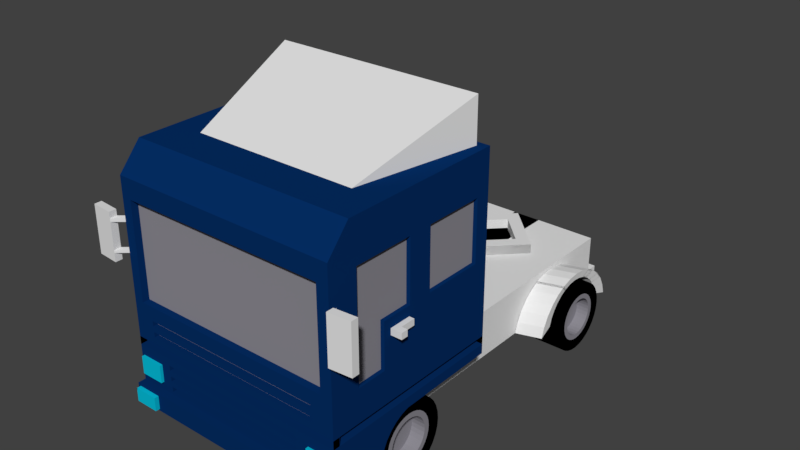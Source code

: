 # Source: lkw.v003.blend  (saved by Blender 2.79.0; exported with 4.5.12 LTS)
import bpy
from mathutils import Matrix  # noqa: F401  (used for matrix-valued properties, if any)

bpy.ops.wm.read_factory_settings(use_empty=True)
scene = bpy.context.scene
scene.name = 'Scene'

# ---- collections
col_collection_1 = bpy.data.collections.new('Collection 1'); scene.collection.children.link(col_collection_1)

# ---- materials (node trees are filled in below, after node groups)
mat_blau = bpy.data.materials.new('blau')
mat_blau.alpha_threshold = 0.0
mat_blau.use_transparent_shadow = False
mat_blau.diffuse_color = (0.001509, 0.02739, 0.1282, 1.0)
mat_blau.roughness = 0.5
mat_licht = bpy.data.materials.new('Licht')
mat_licht.alpha_threshold = 0.0
mat_licht.use_transparent_shadow = False
mat_licht.diffuse_color = (0.00204, 0.5178, 0.7037, 1.0)
mat_licht.roughness = 0.5
mat_light_grey = bpy.data.materials.new('light-grey')
mat_light_grey.alpha_threshold = 0.0
mat_light_grey.use_transparent_shadow = False
mat_light_grey.diffuse_color = (0.2702, 0.2613, 0.2957, 1.0)
mat_light_grey.roughness = 0.5
mat_material = bpy.data.materials.new('Material')
mat_material.alpha_threshold = 0.0
mat_material.use_transparent_shadow = False
mat_material.diffuse_color = (0.0, 0.0, 0.0, 1.0)
mat_material.roughness = 0.5

# ---- material node trees

# ---- world
world_world = bpy.data.worlds.new('World'); scene.world = world_world
world_world.color = (0.05088, 0.05088, 0.05088)
world_world.use_sun_shadow = False
world_world.sun_shadow_jitter_overblur = 0.0
world_world.cycles.sampling_method = 'MANUAL'

# ---- meshes
me_cube_009 = bpy.data.meshes.new('Cube.009')
me_cube_009.from_pydata([(-1.0, -1.0, 1.233), (-1.0, 1.0, -1.0), (1.001, -1.0, 1.233), (1.001, 1.0, -1.0), (-1.0, -0.7631, -1.0), (-1.0, -1.0, -0.7631), (1.001, -1.0, -0.7631), (1.001, -0.7631, -1.0), (-0.9138, -1.0, 0.3078), (0.8976, -1.0, 0.3078), (0.8976, -1.0, -0.5837), (-0.9138, -1.0, -0.5837), (-0.9138, -0.9254, 0.3078), (0.8976, -0.9254, 0.3078), (0.8976, -0.9254, -0.5837), (-0.9138, -0.9254, -0.5837), (-0.9138, -0.9254, 0.3078), (0.8976, -0.9254, 0.3078), (0.8976, -0.9254, -0.5837), (-0.9138, -0.9254, -0.5837), (-0.6677, -1.0, 1.041), (0.6478, -1.0, 1.041), (0.6478, -1.0, 0.9933), (-0.6677, -1.0, 0.9933), (-0.6735, -1.0, 0.9431), (0.642, -1.0, 0.9431), (0.642, -1.0, 0.8949), (-0.6735, -1.0, 0.8949), (-0.6764, -1.0, 0.8417), (0.6391, -1.0, 0.8417), (0.6391, -1.0, 0.7935), (-0.6764, -1.0, 0.7935), (-0.6677, -0.8908, 1.041), (0.6478, -0.8908, 1.041), (0.6478, -0.8908, 0.9933), (-0.6677, -0.8908, 0.9933), (-0.6735, -0.8908, 0.9431), (0.642, -0.8908, 0.9431), (0.642, -0.8908, 0.8949), (-0.6735, -0.8908, 0.8949), (-0.6764, -0.8908, 0.8417), (0.6391, -0.8908, 0.8417), (0.6391, -0.8908, 0.7935), (-0.6764, -0.8908, 0.7935), (0.7475, -1.0, 0.5898), (0.7732, -1.0, 0.5415), (0.8014, -1.0, 0.4886), (-0.818, -1.0, 0.5898), (-0.818, -1.0, 0.5415), (-0.8209, -1.0, 0.4884), (0.8009, -1.0, 0.4401), (-0.8209, -1.0, 0.4401), (0.8038, -1.0, 0.5898), (0.8038, -1.0, 0.5415), (0.7475, -0.9497, 0.5898), (0.7732, -0.9497, 0.5415), (-0.818, -0.9497, 0.5898), (-0.818, -0.9497, 0.5415), (-0.8209, -0.9497, 0.4884), (0.8014, -0.9497, 0.4886), (0.8009, -0.9497, 0.4401), (-0.8209, -0.9497, 0.4401), (0.8038, -0.9497, 0.5898), (0.8038, -0.9497, 0.5415), (0.7475, -0.9497, 0.5898), (0.7732, -0.9497, 0.5415), (-0.818, -0.9497, 0.5898), (-0.818, -0.9497, 0.5415), (-0.8209, -0.9497, 0.4884), (0.8014, -0.9497, 0.4886), (0.8009, -0.9497, 0.4401), (-0.8209, -0.9497, 0.4401), (0.8038, -0.9497, 0.5898), (0.8038, -0.9497, 0.5415), (1.001, -1.0, 1.075), (-1.0, -1.0, 1.075), (1.001, -1.0, 1.067), (-1.0, -1.0, 1.067), (0.6943, -1.0, 1.067), (-0.9625, -1.0, 1.067), (-0.8776, -1.0, 1.067), (0.9826, -1.0, 1.067), (-0.8394, -1.0, 1.067), (0.8246, -1.0, 1.067), (-0.7695, -1.0, 1.067), (1.001, -1.083, 1.233), (-1.0, -1.083, 1.233), (-1.0, -1.083, 1.075), (1.001, -1.083, 1.075), (0.9835, -1.083, 1.075), (0.7094, -1.083, 1.075), (-0.7808, -1.083, 1.075), (0.8332, -1.083, 1.075), (-0.8473, -1.083, 1.075), (-0.8836, -1.083, 1.075), (-0.9643, -1.083, 1.075), (-0.8394, -1.083, 1.067), (-0.9625, -1.083, 1.067), (1.001, -1.083, 1.067), (0.8246, -1.083, 1.067), (-0.8776, -1.083, 1.067), (-1.0, -1.083, 1.067), (-0.7695, -1.083, 1.067), (0.9826, -1.083, 1.067), (0.6943, -1.083, 1.067), (0.7624, -1.083, 1.104), (0.9678, -1.083, 1.215), (-0.8599, -1.083, 1.088), (-0.9737, -1.083, 1.206), (0.847, -1.083, 1.088), (0.9725, -1.083, 1.206), (-0.9672, -1.083, 1.088), (-0.9737, -1.083, 1.117), (-0.7988, -1.083, 1.088), (-0.9741, -1.083, 1.214), (-0.8932, -1.083, 1.088), (-0.9737, -1.083, 1.197), (0.7624, -1.083, 1.088), (0.9725, -1.083, 1.215), (0.9725, -1.083, 1.088), (-0.7637, -1.083, 1.088), (-0.7637, -1.083, 1.215), (0.7624, -1.083, 1.215), (-0.9737, -1.083, 1.088), (0.7624, -1.129, 1.104), (0.9678, -1.129, 1.215), (-0.8599, -1.129, 1.088), (-0.9737, -1.129, 1.206), (0.847, -1.129, 1.088), (0.9725, -1.129, 1.206), (-0.9672, -1.129, 1.088), (-0.9737, -1.129, 1.117), (-0.7988, -1.129, 1.088), (-0.9741, -1.129, 1.214), (-0.8932, -1.129, 1.088), (-0.9737, -1.129, 1.197), (0.7624, -1.129, 1.088), (0.9725, -1.129, 1.215), (0.9725, -1.129, 1.088), (-0.7637, -1.129, 1.088), (-0.7637, -1.129, 1.215), (0.7624, -1.129, 1.215), (-0.9737, -1.129, 1.088), (-0.7637, -1.0, 0.912), (-0.8205, -1.0, 0.9891), (-0.9075, -1.0, 0.8234), (-0.9449, -1.0, 0.9891), (-0.7637, -1.0, 0.9883), (0.9554, -1.0, 0.8234), (0.9725, -1.0, 0.9763), (0.9739, -1.0, 0.9889), (0.7624, -1.0, 0.8234), (0.7624, -1.0, 0.9891), (-0.7637, -1.0, 0.8234), (0.9725, -1.0, 0.8234), (-0.9737, -1.0, 0.8234), (-0.9737, -1.0, 0.9891), (-0.7637, -1.031, 0.912), (-0.8205, -1.031, 0.9891), (-0.9075, -1.031, 0.8234), (-0.9449, -1.031, 0.9891), (0.9554, -1.031, 0.8234), (0.9725, -1.031, 0.9763), (0.9739, -1.031, 0.9889), (-0.7637, -1.031, 0.9883), (0.7624, -1.031, 0.8234), (0.7624, -1.031, 0.9891), (-0.7637, -1.031, 0.8234), (0.9725, -1.031, 0.8234), (-0.9737, -1.031, 0.8234), (-0.9737, -1.031, 0.9891), (-1.0, -1.0, 0.6542), (-1.0, -1.0, 0.7316), (-0.8693, -1.0, 0.6542), (-0.8868, -1.0, 0.7316), (0.9364, -1.0, 0.6542), (0.9451, -1.0, 0.7316), (1.001, -1.0, 0.6542), (1.001, -1.0, 0.7316), (0.672, -1.0, 0.7316), (0.7132, -1.0, 0.6542), (-1.0, -1.0, 0.6542), (-1.0, -1.0, 0.7316), (-0.8693, -1.0, 0.6542), (-0.8868, -1.0, 0.7316), (0.9364, -1.0, 0.6542), (0.9451, -1.0, 0.7316), (1.001, -1.0, 0.6542), (1.001, -1.0, 0.7316), (0.672, -1.0, 0.7316), (0.7132, -1.0, 0.6542), (-1.0, -0.929, 0.6542), (-1.0, -0.929, 0.7316), (-0.8693, -0.929, 0.6542), (-0.8868, -0.929, 0.7316), (0.9364, -0.929, 0.6542), (0.9451, -0.929, 0.7316), (1.001, -0.929, 0.6542), (1.001, -0.929, 0.7316), (0.672, -0.929, 0.7316), (0.7132, -0.929, 0.6542), (1.001, 0.209, -0.06238), (1.001, 0.8469, -0.06238), (1.001, 0.8469, -0.6227), (1.001, 0.209, -0.6227), (1.001, -0.3731, -0.06238), (1.001, -0.3731, 0.354), (1.001, -0.6871, 0.354), (1.001, -0.6871, -0.06238), (1.001, -0.04911, -0.06238), (1.001, -0.04911, -0.6227), (1.001, -0.4194, -0.6227), (1.001, -0.6871, -0.6227), (0.968, 0.209, -0.06238), (0.968, 0.8469, -0.06238), (0.968, 0.8469, -0.6227), (0.968, 0.209, -0.6227), (0.968, -0.4194, -0.06238), (0.968, -0.3731, -0.06238), (0.968, -0.3731, 0.354), (0.968, -0.6871, 0.354), (0.968, -0.6871, -0.06238), (0.968, -0.04911, -0.06238), (0.968, -0.04911, -0.6227), (0.968, -0.4194, -0.6227), (0.968, -0.6871, -0.6227), (-1.0, 0.2063, -0.05945), (-1.0, 0.8443, -0.05945), (-1.0, 0.8443, -0.6198), (-1.0, 0.2063, -0.6198), (-0.9041, 0.2063, -0.05945), (-1.0, -0.3758, -0.05945), (-1.0, -0.3758, 0.3569), (-1.0, -0.6898, 0.3569), (-1.0, -0.6898, -0.05945), (-1.0, -0.05178, -0.05945), (-1.0, -0.05178, -0.6198), (-1.0, -0.422, -0.6198), (-1.0, -0.6898, -0.6198), (-1.0, 0.2063, -0.05945), (-1.0, 0.8443, -0.05945), (-1.0, 0.8443, -0.6198), (-1.0, 0.2063, -0.6198), (-0.9041, 0.2063, -0.05945), (-1.0, -0.3758, -0.05945), (-1.0, -0.3758, 0.3569), (-1.0, -0.6898, 0.3569), (-1.0, -0.6898, -0.05945), (-1.0, -0.05178, -0.05945), (-1.0, -0.05178, -0.6198), (-1.0, -0.422, -0.6198), (-1.0, -0.6898, -0.6198), (-0.9041, 0.8443, -0.05945), (-0.9041, 0.8443, -0.6198), (-0.9041, 0.2063, -0.6198), (-0.9041, -0.3758, -0.05945), (-0.9041, -0.3758, 0.3569), (-0.9041, -0.6898, 0.3569), (-0.9041, -0.6898, -0.05945), (-0.9041, -0.05178, -0.05945), (-0.9041, -0.05178, -0.6198), (-0.9041, -0.422, -0.6198), (-0.9041, -0.6898, -0.6198), (-0.9041, 0.8443, -0.05945), (-0.9041, 0.8443, -0.6198), (-0.9041, 0.2063, -0.6198), (-0.9041, -0.422, -0.05945), (-0.9041, -0.3758, -0.05945), (-0.9041, -0.3758, 0.3569), (-0.9041, -0.6898, 0.3569), (-0.9041, -0.6898, -0.05945), (-0.9041, -0.05178, -0.05945), (-0.9041, -0.05178, -0.6198), (-0.9041, -0.422, -0.6198), (-0.9041, -0.6898, -0.6198), (1.001, 1.0, 0.7316), (1.001, 1.0, 0.6542), (1.001, -0.9259, 0.6542), (1.001, -0.9259, 0.7316), (0.9358, 1.0, 0.7316), (0.9358, 1.0, 0.6542), (0.9358, -0.9259, 0.6542), (0.9358, -0.9259, 0.7316), (-1.0, 1.0, 0.7316), (-1.0, 1.0, 0.6542), (-1.0, -0.9259, 0.6542), (-1.0, -0.9259, 0.7316), (-0.9163, 1.0, 0.7316), (-0.9163, 1.0, 0.6542), (-0.9163, -0.9259, 0.6542), (-0.9163, -0.9259, 0.7316), (1.001, -0.1513, 0.8488), (-1.0, -0.1513, 0.8488), (1.001, -0.2269, 0.8843), (-1.0, -0.2269, 0.8843), (1.001, -0.06925, 0.8269), (-1.0, -0.06925, 0.8269), (1.001, -0.2932, 0.932), (-1.0, -0.2932, 0.932), (1.001, -0.4129, 1.129), (-1.0, -0.4129, 1.129), (1.001, -0.4213, 1.204), (-1.0, -0.4213, 1.204), (1.001, -0.388, 1.057), (-1.0, -0.388, 1.057), (-1.0, -0.418, 1.233), (1.001, -0.418, 1.233), (-1.0, 1.0, 0.8202), (1.001, 1.0, 0.8202), (1.001, -0.3476, 0.9903), (-1.0, -0.3476, 0.9903)], [], [(6, 177, 175, 9, 10, 11, 5), (1, 284, 283, 307, 308, 275, 276, 3), (3, 203, 204, 210, 211, 212, 6, 7), (4, 5, 171, 233, 234, 238, 237, 236, 229, 228, 1), (4, 7, 6, 5), (1, 3, 7, 4), (5, 11, 8, 9, 46, 50, 51, 173, 171), (11, 10, 14, 15), (12, 15, 19, 16), (9, 8, 12, 13), (8, 11, 15, 12), (10, 9, 13, 14), (16, 19, 18, 17), (14, 13, 17, 18), (15, 14, 18, 19), (13, 12, 16, 17), (38, 37, 36, 39), (21, 20, 32, 33), (26, 27, 147, 143, 31, 28, 29, 30, 179, 176, 148, 151, 152, 150, 81, 83), (31, 30, 42, 43), (20, 23, 35, 32), (41, 40, 43, 42), (34, 33, 32, 35), (24, 27, 39, 36), (25, 24, 36, 37), (28, 31, 43, 40), (22, 21, 33, 34), (29, 28, 40, 41), (26, 25, 37, 38), (23, 22, 34, 35), (30, 29, 41, 42), (27, 26, 38, 39), (61, 60, 70, 71), (44, 47, 56, 54), (45, 53, 63, 55), (46, 49, 58, 59), (63, 62, 72, 73), (57, 55, 65, 67), (50, 46, 59, 60), (48, 45, 55, 57), (52, 44, 54, 62), (51, 50, 60, 61), (47, 48, 57, 56), (53, 52, 62, 63), (49, 51, 61, 58), (64, 66, 67, 65), (68, 71, 70, 69), (65, 73, 72, 64), (56, 57, 67, 66), (55, 63, 73, 65), (58, 61, 71, 68), (59, 58, 68, 69), (54, 56, 66, 64), (62, 54, 64, 72), (60, 59, 69, 70), (81, 76, 98, 103), (78, 83, 99, 104), (74, 2, 85, 88), (2, 0, 86, 85), (82, 84, 102, 96), (0, 75, 87, 86), (75, 77, 101, 87), (84, 78, 104, 102), (80, 79, 146, 144), (78, 84, 23, 20, 21), (83, 78, 21, 22, 23, 84, 82, 147, 27, 24, 25, 26), (79, 80, 100, 97), (83, 81, 103, 99), (80, 82, 96, 100), (76, 74, 88, 98), (77, 79, 97, 101), (86, 114, 121, 120, 113, 91, 90, 105, 122, 106, 85), (85, 106, 118, 110), (86, 112, 116), (94, 95, 97, 100), (92, 90, 104, 99), (93, 91, 113, 107), (89, 88, 85), (87, 95, 111, 123, 112, 86), (92, 89, 85, 110, 119, 109), (94, 93, 107, 115), (90, 91, 102, 104), (96, 102, 91, 93), (103, 98, 88, 89), (101, 97, 95, 87), (99, 103, 89, 92), (100, 96, 93, 94), (129, 137, 125, 124, 136, 128), (120, 121, 140, 139), (109, 117, 105, 90, 92), (119, 110, 129, 138), (113, 120, 139, 132), (108, 114, 86), (109, 119, 138, 128), (115, 111, 95, 94), (108, 116, 135, 127), (116, 108, 86), (112, 123, 142, 131), (105, 117, 136, 124), (115, 107, 126, 134), (128, 138, 129), (126, 132, 133, 127), (135, 131, 130, 134), (134, 126, 127, 135), (125, 141, 124), (132, 139, 140, 133), (131, 142, 130), (107, 113, 132, 126), (121, 114, 133, 140), (114, 108, 127, 133), (117, 109, 128, 136), (106, 122, 141, 125), (111, 115, 134, 130), (110, 118, 137, 129), (122, 105, 124, 141), (116, 112, 131, 135), (118, 106, 125, 137), (123, 111, 130, 142), (163, 166, 165, 161, 162), (144, 146, 160, 158), (149, 150, 163, 162), (144, 147, 82, 80), (153, 143, 157, 167), (143, 153, 145, 174, 179, 30, 31), (145, 153, 167, 159), (156, 155, 169, 170), (157, 164, 158), (158, 160, 159, 167, 157), (161, 168, 162), (160, 170, 169, 159), (143, 147, 164, 157), (148, 154, 168, 161), (147, 144, 158, 164), (154, 149, 162, 168), (151, 148, 161, 165), (155, 145, 159, 169), (150, 152, 166, 163), (146, 156, 170, 160), (152, 151, 165, 166), (189, 184, 194, 199), (175, 177, 187, 185), (172, 174, 145, 155, 156, 146, 79, 77), (173, 180, 190, 183), (180, 173, 51, 49, 46, 45, 48, 47, 44), (176, 179, 189, 186), (175, 180, 44, 52, 53, 45, 46, 9), (172, 171, 181, 182), (176, 178, 76, 81, 150, 149, 154, 148), (185, 187, 197, 195), (183, 190, 200, 193), (182, 181, 191, 192), (179, 174, 184, 189), (171, 173, 183, 181), (178, 176, 186, 188), (177, 178, 188, 187), (180, 175, 185, 190), (174, 172, 182, 184), (191, 193, 194, 192), (199, 194, 193, 200), (196, 199, 200, 195), (195, 197, 198, 196), (181, 183, 193, 191), (188, 186, 196, 198), (190, 185, 195, 200), (184, 182, 192, 194), (187, 188, 198, 197), (186, 189, 199, 196), (6, 212, 208, 207, 206, 205, 209, 210, 204, 201, 202, 203, 3, 276, 277, 278, 275, 308, 295, 291, 293, 297, 309, 303, 299, 301, 306, 2, 74, 76, 178, 177), (204, 203, 215, 216), (212, 211, 224, 225), (205, 206, 219, 218), (214, 213, 216, 215), (222, 218, 217, 221, 225, 224, 223), (217, 218, 219, 220, 221), (209, 205, 218, 222), (206, 207, 220, 219), (208, 212, 225, 221), (201, 204, 216, 213), (210, 209, 222, 223), (202, 201, 213, 214), (207, 208, 221, 220), (211, 210, 223, 224), (203, 202, 214, 215), (1, 228, 227, 226, 229, 236, 235, 231, 232, 233, 171, 172, 77, 75, 0, 305, 302, 300, 304, 310, 298, 294, 292, 296, 307, 283, 286, 285, 284), (236, 237, 250, 249), (234, 233, 246, 247), (226, 227, 240, 239), (249, 250, 261, 260), (247, 246, 257, 258), (239, 240, 252, 230), (227, 228, 241, 240), (232, 231, 244, 245), (237, 238, 251, 250), (228, 229, 242, 241), (231, 235, 248, 244), (233, 232, 245, 246), (238, 234, 247, 251), (229, 226, 239, 242), (235, 236, 249, 248), (258, 257, 269, 270), (230, 252, 263, 243), (259, 260, 272, 271), (240, 241, 253, 252), (245, 244, 255, 256), (250, 251, 262, 261), (241, 242, 254, 253), (244, 248, 259, 255), (246, 245, 256, 257), (251, 247, 258, 262), (242, 239, 230, 254), (248, 249, 260, 259), (268, 267, 266, 270, 269), (266, 267, 271, 272, 273, 274, 270), (243, 263, 264, 265), (260, 261, 273, 272), (252, 253, 264, 263), (256, 255, 267, 268), (261, 262, 274, 273), (253, 254, 265, 264), (255, 259, 271, 267), (257, 256, 268, 269), (262, 258, 270, 274), (254, 230, 243, 265), (279, 282, 281, 280), (276, 275, 279, 280), (278, 277, 281, 282), (277, 276, 280, 281), (275, 278, 282, 279), (288, 289, 290, 287), (286, 283, 287, 290), (283, 284, 288, 287), (285, 286, 290, 289), (284, 285, 289, 288), (298, 297, 293, 294), (300, 299, 303, 304), (301, 302, 305, 306), (292, 291, 295, 296), (306, 305, 0, 2), (310, 309, 297, 298), (304, 303, 309, 310), (294, 293, 291, 292), (302, 301, 299, 300), (296, 295, 308, 307)])
me_cube_009.polygons.foreach_set('material_index', [0, 0, 0, 0, 0, 0, 0, 0, 0, 0, 0, 0, 2, 0, 0, 0, 2, 0, 0, 0, 0, 2, 2, 0, 0, 0, 0, 0, 0, 0, 0, 0, 0, 0, 0, 0, 0, 0, 0, 0, 0, 0, 0, 0, 0, 2, 2, 0, 0, 0, 0, 0, 0, 0, 0, 0, 0, 0, 0, 0, 0, 0, 0, 0, 0, 0, 0, 0, 0, 0, 0, 0, 0, 0, 0, 0, 0, 0, 0, 0, 0, 0, 0, 0, 0, 0, 0, 1, 1, 0, 1, 1, 0, 1, 0, 1, 0, 1, 0, 1, 1, 1, 1, 1, 1, 1, 0, 1, 1, 1, 1, 1, 1, 1, 0, 1, 1, 1, 1, 1, 2, 0, 1, 0, 1, 1, 1, 1, 1, 1, 1, 1, 1, 1, 1, 1, 1, 1, 1, 0, 0, 0, 0, 0, 0, 0, 0, 0, 0, 0, 0, 0, 0, 0, 0, 0, 0, 0, 0, 0, 0, 0, 0, 0, 0, 0, 0, 0, 0, 0, 0, 2, 2, 2, 0, 0, 0, 0, 0, 0, 0, 0, 0, 0, 0, 0, 0, 0, 0, 0, 0, 0, 0, 0, 0, 0, 0, 0, 0, 0, 0, 0, 0, 0, 0, 0, 0, 0, 0, 0, 0, 2, 2, 2, 0, 0, 0, 0, 0, 0, 0, 0, 0, 0, 0, 0, 0, 0, 0, 0, 0, 0, 0, 0, 0, 0, 0, 0, 0, 0, 0, 0, 0])
me_cube_009.materials.append(mat_blau)
me_cube_009.materials.append(mat_licht)
me_cube_009.materials.append(mat_light_grey)
me_cube_009.use_remesh_preserve_volume = False
me_cube_009.use_remesh_preserve_attributes = False
me_cube_009.use_mirror_vertex_groups = False
me_cube_009.update()
me_cylinder_001 = bpy.data.meshes.new('Cylinder.001')
me_cylinder_001.from_pydata([(0.0, 1.0, -1.0), (3.542e-08, 1.0, 0.1897), (0.1951, 0.9808, -1.0), (0.1951, 0.9808, 0.1897), (0.3827, 0.9239, -1.0), (0.3827, 0.9239, 0.1897), (0.5556, 0.8315, -1.0), (0.5556, 0.8315, 0.1897), (0.7071, 0.7071, -1.0), (0.7071, 0.7071, 0.1897), (0.8315, 0.5556, -1.0), (0.8315, 0.5556, 0.1897), (0.9239, 0.3827, -1.0), (0.9239, 0.3827, 0.1897), (0.9808, 0.1951, -1.0), (0.9808, 0.1951, 0.1897), (1.0, 7.55e-08, -1.0), (1.0, 7.55e-08, 0.1897), (0.9808, -0.1951, -1.0), (0.9808, -0.1951, 0.1897), (0.9239, -0.3827, -1.0), (0.9239, -0.3827, 0.1897), (0.8315, -0.5556, -1.0), (0.8315, -0.5556, 0.1897), (0.7071, -0.7071, -1.0), (0.7071, -0.7071, 0.1897), (0.5556, -0.8315, -1.0), (0.5556, -0.8315, 0.1897), (0.3827, -0.9239, -1.0), (0.3827, -0.9239, 0.1897), (0.1951, -0.9808, -1.0), (0.1951, -0.9808, 0.1897), (-3.258e-07, -1.0, -1.0), (-2.904e-07, -1.0, 0.1897), (-0.1951, -0.9808, -1.0), (-0.1951, -0.9808, 0.1897), (-0.3827, -0.9239, -1.0), (-0.3827, -0.9239, 0.1897), (-0.5556, -0.8315, -1.0), (-0.5556, -0.8315, 0.1897), (-0.7071, -0.7071, -1.0), (-0.7071, -0.7071, 0.1897), (-0.8315, -0.5556, -1.0), (-0.8315, -0.5556, 0.1897), (-0.9239, -0.3827, -1.0), (-0.9239, -0.3827, 0.1897), (-0.9808, -0.1951, -1.0), (-0.9808, -0.1951, 0.1897), (-1.0, 9.656e-07, -1.0), (-1.0, 9.656e-07, 0.1897), (-0.9808, 0.1951, -1.0), (-0.9808, 0.1951, 0.1897), (-0.9239, 0.3827, -1.0), (-0.9239, 0.3827, 0.1897), (-0.8315, 0.5556, -1.0), (-0.8315, 0.5556, 0.1897), (-0.7071, 0.7071, -1.0), (-0.7071, 0.7071, 0.1897), (-0.5556, 0.8315, -1.0), (-0.5556, 0.8315, 0.1897), (-0.3827, 0.9239, -1.0), (-0.3827, 0.9239, 0.1897), (-0.1951, 0.9808, -1.0), (-0.1951, 0.9808, 0.1897), (0.1321, 0.6642, 0.1897), (8e-08, 0.6772, 0.1897), (0.2592, 0.6257, 0.1897), (0.3762, 0.5631, 0.1897), (0.4789, 0.4789, 0.1897), (0.5631, 0.3762, 0.1897), (0.6257, 0.2592, 0.1897), (0.6642, 0.1321, 0.1897), (0.6772, 1.398e-07, 0.1897), (0.6642, -0.1321, 0.1897), (0.6257, -0.2592, 0.1897), (0.5631, -0.3762, 0.1897), (0.4789, -0.4789, 0.1897), (0.3762, -0.5631, 0.1897), (0.2592, -0.6257, 0.1897), (0.1321, -0.6642, 0.1897), (-1.407e-07, -0.6772, 0.1897), (-0.1321, -0.6642, 0.1897), (-0.2592, -0.6257, 0.1897), (-0.3762, -0.5631, 0.1897), (-0.4789, -0.4789, 0.1897), (-0.5631, -0.3762, 0.1897), (-0.6257, -0.2592, 0.1897), (-0.6642, -0.1321, 0.1897), (-0.6772, 7.426e-07, 0.1897), (-0.6642, 0.1321, 0.1897), (-0.6257, 0.2592, 0.1897), (-0.5631, 0.3762, 0.1897), (-0.4789, 0.4789, 0.1897), (-0.3762, 0.5631, 0.1897), (-0.2592, 0.6257, 0.1897), (-0.1321, 0.6642, 0.1897), (0.1052, 0.5291, 0.1897), (9.831e-08, 0.5394, 0.1897), (0.2064, 0.4984, 0.1897), (0.2997, 0.4485, 0.1897), (0.3814, 0.3814, 0.1897), (0.4485, 0.2997, 0.1897), (0.4984, 0.2064, 0.1897), (0.5291, 0.1052, 0.1897), (0.5394, 1.716e-07, 0.1897), (0.5291, -0.1052, 0.1897), (0.4984, -0.2064, 0.1897), (0.4485, -0.2997, 0.1897), (0.3814, -0.3814, 0.1897), (0.2997, -0.4485, 0.1897), (0.2064, -0.4984, 0.1897), (0.1052, -0.5291, 0.1897), (-7.747e-08, -0.5394, 0.1897), (-0.1052, -0.5291, 0.1897), (-0.2064, -0.4984, 0.1897), (-0.2997, -0.4485, 0.1897), (-0.3814, -0.3814, 0.1897), (-0.4485, -0.2997, 0.1897), (-0.4984, -0.2064, 0.1897), (-0.5291, -0.1052, 0.1897), (-0.5394, 6.518e-07, 0.1897), (-0.5291, 0.1052, 0.1897), (-0.4984, 0.2064, 0.1897), (-0.4485, 0.2997, 0.1897), (-0.3814, 0.3814, 0.1897), (-0.2997, 0.4485, 0.1897), (-0.2064, 0.4984, 0.1897), (-0.1052, 0.5291, 0.1897), (0.1052, 0.5291, -0.1628), (1.137e-07, 0.5394, -0.1628), (0.2064, 0.4984, -0.1628), (0.2997, 0.4485, -0.1628), (0.3814, 0.3814, -0.1628), (0.4485, 0.2997, -0.1628), (0.4984, 0.2064, -0.1628), (0.5291, 0.1052, -0.1628), (0.5394, 1.716e-07, -0.1628), (0.5291, -0.1052, -0.1628), (0.4984, -0.2064, -0.1628), (0.4485, -0.2997, -0.1628), (0.3814, -0.3814, -0.1628), (0.2997, -0.4485, -0.1628), (0.2064, -0.4984, -0.1628), (0.1052, -0.5291, -0.1628), (-6.206e-08, -0.5394, -0.1628), (-0.1052, -0.5291, -0.1628), (-0.2064, -0.4984, -0.1628), (-0.2997, -0.4485, -0.1628), (-0.3814, -0.3814, -0.1628), (-0.4485, -0.2997, -0.1628), (-0.4984, -0.2064, -0.1628), (-0.5291, -0.1052, -0.1628), (-0.5394, 6.518e-07, -0.1628), (-0.5291, 0.1052, -0.1628), (-0.4984, 0.2064, -0.1628), (-0.4485, 0.2997, -0.1628), (-0.3814, 0.3814, -0.1628), (-0.2997, 0.4485, -0.1628), (-0.2064, 0.4984, -0.1628), (-0.1052, 0.5291, -0.1628), (0.007294, 0.03667, -0.1628), (1.81e-07, 0.03739, -0.1628), (0.01431, 0.03454, -0.1628), (0.02077, 0.03108, -0.1628), (0.02644, 0.02644, -0.1628), (0.03108, 0.02077, -0.1628), (0.03454, 0.01431, -0.1628), (0.03667, 0.007294, -0.1628), (0.03739, 2.979e-07, -0.1628), (0.03667, -0.007293, -0.1628), (0.03454, -0.01431, -0.1628), (0.03108, -0.02077, -0.1628), (0.02644, -0.02644, -0.1628), (0.02077, -0.03108, -0.1628), (0.01431, -0.03454, -0.1628), (0.007294, -0.03667, -0.1628), (1.688e-07, -0.03738, -0.1628), (-0.007293, -0.03667, -0.1628), (-0.01431, -0.03454, -0.1628), (-0.02077, -0.03108, -0.1628), (-0.02644, -0.02644, -0.1628), (-0.03108, -0.02077, -0.1628), (-0.03454, -0.01431, -0.1628), (-0.03667, -0.007293, -0.1628), (-0.03739, 3.312e-07, -0.1628), (-0.03667, 0.007294, -0.1628), (-0.03454, 0.01431, -0.1628), (-0.03108, 0.02077, -0.1628), (-0.02644, 0.02644, -0.1628), (-0.02077, 0.03109, -0.1628), (-0.01431, 0.03454, -0.1628), (-0.007293, 0.03667, -0.1628)], [], [(0, 1, 3, 2), (2, 3, 5, 4), (4, 5, 7, 6), (6, 7, 9, 8), (8, 9, 11, 10), (10, 11, 13, 12), (12, 13, 15, 14), (14, 15, 17, 16), (16, 17, 19, 18), (18, 19, 21, 20), (20, 21, 23, 22), (22, 23, 25, 24), (24, 25, 27, 26), (26, 27, 29, 28), (28, 29, 31, 30), (30, 31, 33, 32), (32, 33, 35, 34), (34, 35, 37, 36), (36, 37, 39, 38), (38, 39, 41, 40), (40, 41, 43, 42), (42, 43, 45, 44), (44, 45, 47, 46), (46, 47, 49, 48), (48, 49, 51, 50), (50, 51, 53, 52), (52, 53, 55, 54), (54, 55, 57, 56), (56, 57, 59, 58), (58, 59, 61, 60), (19, 17, 72, 73), (60, 61, 63, 62), (62, 63, 1, 0), (0, 2, 4, 6, 8, 10, 12, 14, 16, 18, 20, 22, 24, 26, 28, 30, 32, 34, 36, 38, 40, 42, 44, 46, 48, 50, 52, 54, 56, 58, 60, 62), (75, 74, 106, 107), (37, 35, 81, 82), (55, 53, 90, 91), (11, 9, 68, 69), (29, 27, 77, 78), (47, 45, 86, 87), (3, 1, 65, 64), (1, 63, 95, 65), (21, 19, 73, 74), (39, 37, 82, 83), (57, 55, 91, 92), (13, 11, 69, 70), (31, 29, 78, 79), (49, 47, 87, 88), (5, 3, 64, 66), (23, 21, 74, 75), (41, 39, 83, 84), (59, 57, 92, 93), (15, 13, 70, 71), (33, 31, 79, 80), (51, 49, 88, 89), (7, 5, 66, 67), (25, 23, 75, 76), (43, 41, 84, 85), (61, 59, 93, 94), (17, 15, 71, 72), (35, 33, 80, 81), (53, 51, 89, 90), (9, 7, 67, 68), (27, 25, 76, 77), (45, 43, 85, 86), (63, 61, 94, 95), (110, 109, 141, 142), (89, 88, 120, 121), (76, 75, 107, 108), (90, 89, 121, 122), (77, 76, 108, 109), (91, 90, 122, 123), (78, 77, 109, 110), (64, 65, 97, 96), (92, 91, 123, 124), (79, 78, 110, 111), (66, 64, 96, 98), (93, 92, 124, 125), (80, 79, 111, 112), (67, 66, 98, 99), (94, 93, 125, 126), (81, 80, 112, 113), (68, 67, 99, 100), (95, 94, 126, 127), (82, 81, 113, 114), (69, 68, 100, 101), (65, 95, 127, 97), (83, 82, 114, 115), (70, 69, 101, 102), (84, 83, 115, 116), (71, 70, 102, 103), (85, 84, 116, 117), (72, 71, 103, 104), (86, 85, 117, 118), (73, 72, 104, 105), (87, 86, 118, 119), (74, 73, 105, 106), (88, 87, 119, 120), (145, 144, 176, 177), (96, 97, 129, 128), (124, 123, 155, 156), (111, 110, 142, 143), (98, 96, 128, 130), (125, 124, 156, 157), (112, 111, 143, 144), (99, 98, 130, 131), (126, 125, 157, 158), (113, 112, 144, 145), (100, 99, 131, 132), (127, 126, 158, 159), (114, 113, 145, 146), (101, 100, 132, 133), (97, 127, 159, 129), (115, 114, 146, 147), (102, 101, 133, 134), (116, 115, 147, 148), (103, 102, 134, 135), (117, 116, 148, 149), (104, 103, 135, 136), (118, 117, 149, 150), (105, 104, 136, 137), (119, 118, 150, 151), (106, 105, 137, 138), (120, 119, 151, 152), (107, 106, 138, 139), (121, 120, 152, 153), (108, 107, 139, 140), (122, 121, 153, 154), (109, 108, 140, 141), (123, 122, 154, 155), (160, 161, 191, 190, 189, 188, 187, 186, 185, 184, 183, 182, 181, 180, 179, 178, 177, 176, 175, 174, 173, 172, 171, 170, 169, 168, 167, 166, 165, 164, 163, 162), (132, 131, 163, 164), (159, 158, 190, 191), (146, 145, 177, 178), (133, 132, 164, 165), (129, 159, 191, 161), (147, 146, 178, 179), (134, 133, 165, 166), (148, 147, 179, 180), (135, 134, 166, 167), (149, 148, 180, 181), (136, 135, 167, 168), (150, 149, 181, 182), (137, 136, 168, 169), (151, 150, 182, 183), (138, 137, 169, 170), (152, 151, 183, 184), (139, 138, 170, 171), (153, 152, 184, 185), (140, 139, 171, 172), (154, 153, 185, 186), (141, 140, 172, 173), (155, 154, 186, 187), (142, 141, 173, 174), (128, 129, 161, 160), (156, 155, 187, 188), (143, 142, 174, 175), (130, 128, 160, 162), (157, 156, 188, 189), (144, 143, 175, 176), (131, 130, 162, 163), (158, 157, 189, 190)])
me_cylinder_001.polygons.foreach_set('material_index', [0, 0, 0, 0, 0, 0, 0, 0, 0, 0, 0, 0, 0, 0, 0, 0, 0, 0, 0, 0, 0, 0, 0, 0, 0, 0, 0, 0, 0, 0, 0, 0, 0, 0, 1, 0, 0, 0, 0, 0, 0, 0, 0, 0, 0, 0, 0, 0, 0, 0, 0, 0, 0, 0, 0, 0, 0, 0, 0, 0, 0, 0, 0, 0, 0, 0, 1, 1, 1, 1, 1, 1, 1, 1, 1, 1, 1, 1, 1, 1, 1, 1, 1, 1, 1, 1, 1, 1, 1, 1, 1, 1, 1, 1, 1, 1, 1, 1, 1, 1, 1, 1, 1, 1, 1, 1, 1, 1, 1, 1, 1, 1, 1, 1, 1, 1, 1, 1, 1, 1, 1, 1, 1, 1, 1, 1, 1, 1, 1, 1, 0, 1, 1, 1, 1, 1, 1, 1, 1, 1, 1, 1, 1, 1, 1, 1, 1, 1, 1, 1, 1, 1, 1, 1, 1, 1, 1, 1, 1, 1, 1, 1])
me_cylinder_001.materials.append(mat_material)
me_cylinder_001.materials.append(mat_light_grey)
me_cylinder_001.use_remesh_preserve_volume = False
me_cylinder_001.use_remesh_preserve_attributes = False
me_cylinder_001.use_mirror_vertex_groups = False
me_cylinder_001.update()
me_cube_001 = bpy.data.meshes.new('Cube.001')
me_cube_001.from_pydata([(-1.0, -1.0, -1.0), (-1.0, -1.0, 1.0), (-1.0, 0.4122, -1.0), (-1.0, 0.4122, 1.0), (1.0, -1.0, -1.0), (1.0, -1.0, 1.0), (1.0, 0.4122, -1.0), (1.0, 0.4122, 1.0)], [], [(0, 1, 3, 2), (2, 3, 7, 6), (6, 7, 5, 4), (4, 5, 1, 0), (2, 6, 4, 0), (7, 3, 1, 5)])
me_cube_001.use_remesh_preserve_volume = False
me_cube_001.use_remesh_preserve_attributes = False
me_cube_001.use_mirror_vertex_groups = False
me_cube_001.update()
me_cube = bpy.data.meshes.new('Cube')
me_cube.from_pydata([(0.7685, 0.8967, -0.9121), (0.7685, 0.9266, -0.8137), (0.7685, 0.975, -0.7231), (0.7685, 1.04, -0.6436), (0.7685, 1.12, -0.5784), (0.7685, 1.21, -0.53), (0.7685, 1.309, -0.5002), (0.7685, 1.411, -0.4901), (0.7685, 1.513, -0.5002), (0.7685, 1.612, -0.53), (0.7685, 1.702, -0.5784), (0.7685, 1.782, -0.6436), (0.7685, 1.847, -0.7231), (0.7685, 1.895, -0.8137), (0.7685, 1.925, -0.9121), (0.7688, 0.8967, -0.9121), (0.7685, 0.9266, -0.8137), (0.7688, 0.975, -0.7231), (0.7685, 1.04, -0.6436), (0.7685, 1.12, -0.5784), (0.7685, 1.21, -0.53), (0.7688, 1.309, -0.5002), (0.7688, 1.411, -0.4901), (0.7688, 1.513, -0.5002), (0.7685, 1.612, -0.53), (0.7688, 1.702, -0.5784), (0.7688, 1.782, -0.6436), (0.7688, 1.847, -0.7231), (0.7688, 1.895, -0.8137), (0.7688, 1.925, -0.9121), (-0.193, -2.692, -1.0), (-0.193, -2.692, -0.3686), (-0.193, 2.399, -1.0), (-0.193, 2.399, -0.3686), (1.001, -2.692, -1.0), (1.001, -2.692, -0.3686), (1.001, 2.399, -1.0), (1.001, 2.399, -0.3686), (1.0, 1.925, -0.9121), (1.001, 1.927, -1.0), (0.7688, 1.927, -1.0), (1.0, 1.895, -0.8137), (0.7688, 0.8945, -1.0), (1.0, 0.8967, -0.9121), (1.001, 0.8945, -1.0), (1.0, 0.9266, -0.8137), (1.0, 0.975, -0.7231), (1.0, 1.847, -0.7231), (1.0, 1.782, -0.6436), (1.0, 1.702, -0.5784), (1.0, 1.04, -0.6436), (1.0, 1.612, -0.53), (1.0, 1.12, -0.5784), (1.0, 1.21, -0.53), (1.0, 1.513, -0.5002), (1.0, 1.309, -0.5002), (1.0, 1.411, -0.4901), (0.7685, 1.693, -1.0), (0.7685, 1.913, -0.9167), (0.7685, 1.888, -0.9262), (0.7685, 1.871, -0.9324), (1.0, 1.919, -0.8904), (0.7685, 1.902, -0.9121), (0.7685, 1.838, -0.9121), (0.7685, 0.9835, -0.9121), (0.7685, 1.868, -0.9121), (0.7685, 0.9414, -0.9121), (0.7688, 0.9096, -0.9121), (1.0, 0.8945, -0.9987), (1.0, 0.92, -0.8354), (0.9581, 0.9212, -0.8315), (1.0, 0.9643, -0.7431), (1.0, 1.885, -0.7937), (0.9581, 1.887, -0.7974), (0.7685, 1.888, -0.9048), (0.7685, 1.9, -0.9072), (0.7685, 1.912, -0.9094), (0.7685, 1.816, -0.8905), (0.7685, 1.875, -0.9021), (0.7688, 1.068, -0.7416), (0.7688, 1.005, -0.7291), (0.7685, 1.874, -0.8164), (1.0, 1.026, -0.6612), (1.0, 1.832, -0.7056), (0.7685, 1.838, -0.7821), (0.7685, 1.884, -0.8503), (0.7685, 1.906, -0.8765), (1.0, 1.102, -0.5928), (1.0, 1.682, -0.5678), (1.0, 1.19, -0.5407), (0.7685, 1.868, -0.8551), (0.7685, 1.892, -0.8792), (0.7688, 1.752, -0.7389), (1.0, 1.59, -0.5234), (0.7685, 1.896, -0.8928), (0.7685, 1.657, -0.7327), (0.7685, 1.822, -0.8432), (0.7685, 1.829, -0.8161), (0.9581, 1.392, -0.4919), (1.0, 1.491, -0.4979), (1.0, 0.9643, -0.7431), (1.0, 1.885, -0.7937), (1.0, 1.832, -0.7056), (1.0, 1.026, -0.6612), (1.0, 1.102, -0.5928), (1.0, 1.764, -0.6293), (1.0, 1.682, -0.5678), (1.0, 1.19, -0.5407), (1.0, 1.287, -0.5067), (1.0, 1.59, -0.5234), (1.0, 1.388, -0.4923), (0.7688, 1.693, -1.0), (1.0, 0.8945, -0.9987), (1.0, 1.491, -0.4979), (1.0, 1.919, -0.8904), (1.0, 0.92, -0.8354), (0.7685, 0.8967, -0.9121), (0.7685, 1.21, -0.53), (0.7685, 1.702, -0.5784), (0.7685, 1.782, -0.6436), (1.0, 1.925, -0.9121), (1.0, 1.895, -0.8137), (1.0, 0.8967, -0.9121), (1.0, 0.9266, -0.8137), (1.0, 0.975, -0.7231), (1.0, 1.847, -0.7231), (1.0, 1.782, -0.6436), (1.0, 1.702, -0.5784), (1.0, 1.04, -0.6436), (1.0, 1.612, -0.53), (1.0, 1.12, -0.5784), (1.0, 1.21, -0.53), (1.0, 1.513, -0.5002), (1.0, 1.309, -0.5002), (1.0, 1.411, -0.4901), (1.0, 1.919, -0.8904), (1.0, 0.8945, -0.9987), (1.0, 0.92, -0.8354), (1.0, 0.9643, -0.7431), (1.0, 1.885, -0.7937), (1.0, 1.026, -0.6612), (1.0, 1.832, -0.7056), (1.0, 1.102, -0.5928), (1.0, 1.682, -0.5678), (1.0, 1.19, -0.5407), (1.0, 1.59, -0.5234), (0.7685, 1.657, -0.7327), (1.0, 1.491, -0.4979), (1.0, 0.9643, -0.7431), (1.0, 1.885, -0.7937), (1.0, 1.832, -0.7056), (1.0, 1.026, -0.6612), (1.0, 1.102, -0.5928), (1.0, 1.764, -0.6293), (1.0, 1.682, -0.5678), (1.0, 1.19, -0.5407), (1.0, 1.287, -0.5067), (1.0, 1.59, -0.5234), (1.0, 1.388, -0.4923), (1.0, 0.8945, -0.9987), (1.0, 1.491, -0.4979), (1.0, 1.919, -0.8904), (1.0, 0.92, -0.8354), (1.0, 1.309, -0.5002), (0.7685, 1.309, -0.5002), (1.0, 1.919, -0.8904), (1.0, 1.895, -0.8137), (1.0, 0.92, -0.8354), (1.0, 0.8967, -0.9121), (1.0, 0.9643, -0.7431), (1.0, 0.9266, -0.8137), (1.0, 1.885, -0.7937), (1.0, 1.847, -0.7231), (1.0, 1.832, -0.7056), (1.0, 1.782, -0.6436), (1.0, 1.026, -0.6612), (1.0, 0.975, -0.7231), (1.0, 1.102, -0.5928), (1.0, 1.04, -0.6436), (1.0, 1.764, -0.6293), (1.0, 1.702, -0.5784), (1.0, 1.682, -0.5678), (1.0, 1.612, -0.53), (1.0, 1.19, -0.5407), (1.0, 1.12, -0.5784), (1.0, 1.59, -0.5234), (1.0, 1.513, -0.5002), (1.0, 1.388, -0.4923), (1.0, 1.491, -0.4979), (1.0, 1.411, -0.4901), (1.0, 1.919, -0.8904), (1.0, 1.925, -0.9121), (1.0, 1.885, -0.7937), (1.0, 0.9643, -0.7431), (1.0, 1.832, -0.7056), (1.0, 1.102, -0.5928), (1.0, 1.682, -0.5678), (1.0, 1.19, -0.5407), (1.0, 1.59, -0.5234), (1.0, 1.491, -0.4979), (1.0, 1.287, -0.5067), (1.0, 1.919, -0.8904), (1.0, 1.895, -0.8137), (1.0, 0.92, -0.8354), (1.0, 0.8967, -0.9121), (1.0, 0.9643, -0.7431), (1.0, 0.9266, -0.8137), (1.0, 1.885, -0.7937), (1.0, 1.847, -0.7231), (1.0, 1.832, -0.7056), (1.0, 1.782, -0.6436), (1.0, 1.026, -0.6612), (1.0, 0.975, -0.7231), (1.0, 1.102, -0.5928), (1.0, 1.04, -0.6436), (1.0, 1.764, -0.6293), (1.0, 1.702, -0.5784), (1.0, 1.682, -0.5678), (1.0, 1.612, -0.53), (1.0, 1.19, -0.5407), (1.0, 1.12, -0.5784), (1.0, 1.287, -0.5067), (1.0, 1.21, -0.53), (1.0, 1.59, -0.5234), (1.0, 1.513, -0.5002), (1.0, 1.388, -0.4923), (1.0, 1.309, -0.5002), (1.0, 1.491, -0.4979), (1.0, 1.411, -0.4901), (1.0, 1.919, -0.8904), (1.0, 1.925, -0.9121), (1.0, 1.885, -0.7937), (1.0, 0.9643, -0.7431), (1.0, 1.832, -0.7056), (1.0, 1.102, -0.5928), (1.0, 1.682, -0.5678), (1.0, 1.19, -0.5407), (1.0, 1.59, -0.5234), (1.0, 1.491, -0.4979), (0.7685, 0.8945, -1.0), (0.7685, 0.8967, -0.9121), (1.0, 1.925, -0.9121), (1.0, 1.927, -1.0), (0.7685, 0.8967, -0.9121), (1.0, 0.8945, -0.9987), (1.0, 0.8945, -1.0), (1.0, 0.8967, -0.9121), (1.0, 0.8945, -0.9987), (1.0, 0.8967, -0.9121), (1.0, 0.8945, -0.9987), (1.0, 1.309, -0.5002), (0.7685, 1.309, -0.5002), (1.0, 1.919, -0.8904), (1.0, 1.895, -0.8137), (1.0, 0.92, -0.8354), (1.0, 0.8967, -0.9121), (1.0, 0.9643, -0.7431), (1.0, 0.9266, -0.8137), (1.0, 1.885, -0.7937), (1.0, 1.847, -0.7231), (1.0, 1.832, -0.7056), (1.0, 1.782, -0.6436), (1.0, 1.026, -0.6612), (1.0, 0.975, -0.7231), (1.0, 1.102, -0.5928), (1.0, 1.04, -0.6436), (1.0, 1.764, -0.6293), (1.0, 1.702, -0.5784), (1.0, 1.682, -0.5678), (1.0, 1.612, -0.53), (1.0, 1.19, -0.5407), (1.0, 1.12, -0.5784), (1.0, 1.59, -0.5234), (1.0, 1.513, -0.5002), (1.0, 1.388, -0.4923), (1.0, 1.491, -0.4979), (1.0, 1.411, -0.4901), (1.0, 1.919, -0.8904), (1.0, 1.925, -0.9121), (1.0, 1.885, -0.7937), (1.0, 0.9643, -0.7431), (1.0, 1.832, -0.7056), (1.0, 1.102, -0.5928), (1.0, 1.682, -0.5678), (1.0, 1.19, -0.5407), (1.0, 1.59, -0.5234), (1.0, 1.491, -0.4979), (1.0, 1.287, -0.5067), (1.0, 1.919, -0.8904), (1.0, 1.895, -0.8137), (1.0, 0.92, -0.8354), (1.0, 0.8967, -0.9121), (1.0, 0.9643, -0.7431), (1.0, 0.9266, -0.8137), (1.0, 1.885, -0.7937), (1.0, 1.847, -0.7231), (1.0, 1.832, -0.7056), (1.0, 1.782, -0.6436), (1.0, 1.026, -0.6612), (1.0, 0.975, -0.7231), (1.0, 1.102, -0.5928), (1.0, 1.04, -0.6436), (1.0, 1.764, -0.6293), (1.0, 1.702, -0.5784), (1.0, 1.682, -0.5678), (1.0, 1.612, -0.53), (1.0, 1.19, -0.5407), (1.0, 1.12, -0.5784), (1.0, 1.287, -0.5067), (1.0, 1.21, -0.53), (1.0, 1.59, -0.5234), (1.0, 1.513, -0.5002), (1.0, 1.388, -0.4923), (1.0, 1.309, -0.5002), (1.0, 1.491, -0.4979), (1.0, 1.411, -0.4901), (1.0, 1.919, -0.8904), (1.0, 1.925, -0.9121), (1.0, 1.885, -0.7937), (1.0, 0.9643, -0.7431), (1.0, 1.832, -0.7056), (1.0, 1.102, -0.5928), (1.0, 1.682, -0.5678), (1.0, 1.19, -0.5407), (1.0, 1.59, -0.5234), (1.0, 1.491, -0.4979), (0.7685, 0.8945, -1.0), (0.7685, 0.8967, -0.9121), (0.7685, 0.8967, -0.9121), (0.7685, 0.9096, -0.9121), (1.0, 0.8945, -0.9987), (1.0, 0.8945, -1.0), (0.7685, 0.8967, -0.9121), (1.0, 0.8945, -0.9987), (0.7685, 0.8945, -1.0), (0.7685, 0.8967, -0.9121), (1.0, 1.925, -0.9121), (1.0, 1.927, -1.0), (0.7685, 0.8967, -0.9121), (1.0, 0.8945, -0.9987), (1.0, 0.8945, -1.0), (1.0, 0.8967, -0.9121), (1.0, 0.8945, -0.9987), (1.0, 0.8967, -0.9121), (1.0, 0.8945, -0.9987), (1.0, 1.309, -0.5002), (0.7685, 1.309, -0.5002), (1.0, 1.919, -0.8904), (1.0, 1.895, -0.8137), (1.0, 0.92, -0.8354), (1.0, 0.8967, -0.9121), (1.0, 0.9643, -0.7431), (1.0, 0.9266, -0.8137), (1.0, 1.885, -0.7937), (1.0, 1.847, -0.7231), (1.0, 1.832, -0.7056), (1.0, 1.782, -0.6436), (1.0, 1.026, -0.6612), (1.0, 0.975, -0.7231), (1.0, 1.102, -0.5928), (1.0, 1.04, -0.6436), (1.0, 1.764, -0.6293), (1.0, 1.702, -0.5784), (1.0, 1.682, -0.5678), (1.0, 1.612, -0.53), (1.0, 1.19, -0.5407), (1.0, 1.12, -0.5784), (1.0, 1.59, -0.5234), (1.0, 1.513, -0.5002), (1.0, 1.388, -0.4923), (1.0, 1.491, -0.4979), (1.0, 1.411, -0.4901), (1.0, 1.919, -0.8904), (1.0, 1.925, -0.9121), (1.0, 1.885, -0.7937), (1.0, 0.9643, -0.7431), (1.0, 1.832, -0.7056), (1.0, 1.102, -0.5928), (1.0, 1.682, -0.5678), (1.0, 1.19, -0.5407), (1.0, 1.59, -0.5234), (1.0, 1.491, -0.4979), (1.0, 1.287, -0.5067), (1.0, 1.919, -0.8904), (1.0, 1.895, -0.8137), (1.0, 0.92, -0.8354), (1.0, 0.8967, -0.9121), (1.0, 0.9643, -0.7431), (1.0, 0.9266, -0.8137), (1.0, 1.885, -0.7937), (1.0, 1.847, -0.7231), (1.0, 1.832, -0.7056), (1.0, 1.782, -0.6436), (1.0, 1.026, -0.6612), (1.0, 0.975, -0.7231), (1.0, 1.102, -0.5928), (1.0, 1.04, -0.6436), (1.0, 1.764, -0.6293), (1.0, 1.702, -0.5784), (1.0, 1.682, -0.5678), (1.0, 1.612, -0.53), (1.0, 1.19, -0.5407), (1.0, 1.12, -0.5784), (1.0, 1.287, -0.5067), (1.0, 1.21, -0.53), (1.0, 1.59, -0.5234), (1.0, 1.513, -0.5002), (1.0, 1.388, -0.4923), (1.0, 1.309, -0.5002), (1.0, 1.491, -0.4979), (1.0, 1.411, -0.4901), (1.0, 1.919, -0.8904), (1.0, 1.925, -0.9121), (1.0, 1.885, -0.7937), (1.0, 0.9643, -0.7431), (1.0, 1.832, -0.7056), (1.0, 1.102, -0.5928), (1.0, 1.682, -0.5678), (1.0, 1.19, -0.5407), (1.0, 1.59, -0.5234), (1.0, 1.491, -0.4979), (1.327, 1.866, -0.6326), (1.327, 1.696, -0.5189), (1.0, 1.309, -0.5002), (0.7685, 1.309, -0.5002), (1.0, 1.919, -0.8904), (1.0, 1.895, -0.8137), (1.0, 0.92, -0.8354), (1.0, 0.8967, -0.9121), (1.0, 0.9643, -0.7431), (1.0, 0.9266, -0.8137), (1.0, 1.885, -0.7937), (1.0, 1.847, -0.7231), (1.0, 1.832, -0.7056), (1.0, 1.782, -0.6436), (1.0, 1.026, -0.6612), (1.0, 0.975, -0.7231), (1.0, 1.102, -0.5928), (1.0, 1.04, -0.6436), (1.0, 1.764, -0.6293), (1.0, 1.702, -0.5784), (1.0, 1.682, -0.5678), (1.0, 1.612, -0.53), (1.0, 1.19, -0.5407), (1.0, 1.12, -0.5784), (1.0, 1.59, -0.5234), (1.0, 1.513, -0.5002), (1.0, 1.388, -0.4923), (1.0, 1.491, -0.4979), (1.0, 1.411, -0.4901), (1.0, 1.919, -0.8904), (1.0, 1.925, -0.9121), (1.0, 1.885, -0.7937), (1.0, 0.9643, -0.7431), (1.0, 1.832, -0.7056), (1.0, 1.102, -0.5928), (1.0, 1.682, -0.5678), (1.0, 1.19, -0.5407), (1.0, 1.59, -0.5234), (1.0, 1.491, -0.4979), (1.0, 1.287, -0.5067), (1.0, 1.919, -0.8904), (1.0, 1.895, -0.8137), (1.0, 0.92, -0.8354), (1.0, 0.8967, -0.9121), (1.0, 0.9643, -0.7431), (1.0, 0.9266, -0.8137), (1.0, 1.885, -0.7937), (1.0, 1.847, -0.7231), (1.0, 1.832, -0.7056), (1.0, 1.782, -0.6436), (1.0, 1.026, -0.6612), (1.0, 0.975, -0.7231), (1.0, 1.102, -0.5928), (1.0, 1.04, -0.6436), (1.0, 1.764, -0.6293), (1.0, 1.702, -0.5784), (1.0, 1.682, -0.5678), (1.0, 1.612, -0.53), (1.0, 1.19, -0.5407), (1.0, 1.12, -0.5784), (1.0, 1.287, -0.5067), (1.0, 1.21, -0.53), (1.0, 1.59, -0.5234), (1.0, 1.513, -0.5002), (1.0, 1.388, -0.4923), (1.0, 1.309, -0.5002), (1.0, 1.491, -0.4979), (1.0, 1.411, -0.4901), (1.0, 1.919, -0.8904), (1.0, 1.925, -0.9121), (1.0, 1.885, -0.7937), (1.0, 0.9643, -0.7431), (1.0, 1.832, -0.7056), (1.0, 1.102, -0.5928), (1.0, 1.682, -0.5678), (1.0, 1.19, -0.5407), (1.0, 1.59, -0.5234), (1.0, 1.491, -0.4979), (1.327, 1.917, -0.6945), (1.327, 1.767, -0.5567), (1.009, 1.289, -0.4157), (0.685, 1.289, -0.4157), (1.009, 2.143, -0.9616), (1.009, 2.11, -0.8544), (1.009, 0.7457, -0.8847), (1.009, 0.7131, -0.992), (1.009, 0.8077, -0.7556), (1.009, 0.7549, -0.8544), (1.009, 2.095, -0.8264), (1.009, 2.042, -0.7276), (1.009, 2.022, -0.703), (1.009, 1.951, -0.6164), (1.009, 0.8937, -0.641), (1.009, 0.8227, -0.7276), (1.009, 1.0, -0.5454), (1.009, 0.9139, -0.6164), (1.009, 1.927, -0.5963), (1.009, 1.84, -0.5252), (1.009, 1.812, -0.5103), (1.009, 1.713, -0.4574), (1.009, 1.124, -0.4724), (1.009, 1.025, -0.5252), (1.009, 1.683, -0.4482), (1.009, 1.576, -0.4157), (1.009, 1.401, -0.4047), (1.009, 1.544, -0.4126), (1.009, 1.432, -0.4016), (1.009, 2.143, -0.9616), (1.009, 2.152, -0.992), (1.009, 2.095, -0.8264), (1.009, 0.8077, -0.7556), (1.009, 2.022, -0.703), (1.009, 1.0, -0.5454), (1.009, 1.812, -0.5103), (1.009, 1.124, -0.4724), (1.009, 1.683, -0.4482), (1.009, 1.544, -0.4126), (1.009, 1.259, -0.4249), (1.009, 2.143, -0.9616), (1.009, 2.11, -0.8544), (1.009, 0.7457, -0.8847), (1.009, 0.7131, -0.992), (1.009, 0.8077, -0.7556), (1.009, 0.7549, -0.8544), (1.009, 2.095, -0.8264), (1.009, 2.042, -0.7276), (1.009, 2.022, -0.703), (1.009, 1.951, -0.6164), (1.009, 0.8937, -0.641), (1.009, 0.8227, -0.7276), (1.009, 1.0, -0.5454), (1.009, 0.9139, -0.6164), (1.009, 1.927, -0.5963), (1.009, 1.84, -0.5252), (1.009, 1.812, -0.5103), (1.009, 1.713, -0.4574), (1.009, 1.124, -0.4724), (1.009, 1.025, -0.5252), (1.009, 1.259, -0.4249), (1.009, 1.152, -0.4574), (1.009, 1.683, -0.4482), (1.009, 1.576, -0.4157), (1.009, 1.401, -0.4047), (1.009, 1.289, -0.4157), (1.009, 1.544, -0.4126), (1.009, 1.432, -0.4016), (1.009, 2.143, -0.9616), (1.009, 2.152, -0.992), (1.009, 2.095, -0.8264), (1.009, 0.8077, -0.7556), (1.009, 2.022, -0.703), (1.009, 1.0, -0.5454), (1.009, 1.812, -0.5103), (1.009, 1.124, -0.4724), (1.009, 1.683, -0.4482), (1.009, 1.544, -0.4126), (1.327, 1.98, -0.8027), (1.327, 1.969, -0.7827), (1.327, 1.787, -0.5674), (1.327, 1.06, -0.712), (1.327, 1.049, -0.732), (1.327, 1.204, -0.5674), (1.327, 1.187, -0.5818), (1.327, 1.393, -0.4891), (1.327, 1.372, -0.4957), (1.327, 1.674, -0.5123), (1.327, 1.496, -0.479), (1.327, 1.473, -0.4812), (1.327, 1.598, -0.4891), (1.327, 1.575, -0.4869), (1.327, 2.01, -0.901), (1.327, 2.003, -0.8793), (1.327, 1.011, -0.8027), (1.327, 1.005, -0.8244), (1.327, 2.003, -0.8793), (1.327, 1.98, -0.8027), (1.327, 1.005, -0.8244), (1.327, 0.9813, -0.901), (1.327, 1.049, -0.732), (1.327, 1.011, -0.8027), (1.327, 1.969, -0.7827), (1.327, 1.931, -0.712), (1.327, 1.917, -0.6945), (1.327, 1.866, -0.6326), (1.327, 1.11, -0.6501), (1.327, 1.06, -0.712), (1.327, 1.187, -0.5818), (1.327, 1.125, -0.6326), (1.327, 1.767, -0.5567), (1.327, 1.696, -0.5189), (1.327, 1.275, -0.5296), (1.327, 1.204, -0.5674), (1.327, 1.372, -0.4957), (1.327, 1.295, -0.5189), (1.327, 1.674, -0.5123), (1.327, 1.598, -0.4891), (1.327, 1.473, -0.4812), (1.327, 1.393, -0.4891), (1.327, 1.575, -0.4869), (1.327, 1.496, -0.479), (1.327, 1.969, -0.7827), (1.327, 1.917, -0.6945), (1.327, 1.787, -0.5674), (1.327, 1.275, -0.5296), (1.327, 2.01, -0.901), (1.336, 1.629, -0.4015), (1.336, 1.66, -0.4046), (1.327, 1.049, -0.732), (1.327, 1.049, -0.732), (1.336, 1.517, -0.3905), (1.336, 1.486, -0.3937), (1.336, 0.8395, -0.8433), (1.336, 0.8303, -0.8737), (1.336, 1.767, -0.4372), (1.336, 1.798, -0.4464), (1.336, 2.227, -0.9505), (1.336, 2.236, -0.9809), (1.336, 1.344, -0.4139), (1.336, 1.374, -0.4046), (1.336, 1.66, -0.4046), (1.336, 1.629, -0.4015), (1.336, 1.925, -0.5142), (1.336, 1.897, -0.4992), (1.336, 1.486, -0.3937), (1.336, 1.517, -0.3905), (1.336, 2.036, -0.6054), (1.336, 1.798, -0.4464), (1.336, 1.767, -0.4372), (1.336, 1.11, -0.5142), (1.336, 1.085, -0.5343), (1.336, 1.374, -0.4046), (1.336, 1.344, -0.4139), (1.336, 2.107, -0.692), (1.336, 2.195, -0.8433), (1.336, 2.18, -0.8153), (1.336, 1.897, -0.4992), (1.336, 0.9073, -0.7165), (1.336, 0.8923, -0.7445), (1.336, 2.127, -0.7165), (1.336, 2.236, -0.9809), (1.336, 2.227, -0.9505), (1.336, 0.8395, -0.8433), (1.336, 0.8303, -0.8737), (1.336, 2.195, -0.8433), (1.336, 0.7978, -0.9809), (1.336, 0.8923, -0.7445), (1.336, 2.18, -0.8153), (1.336, 2.127, -0.7165), (1.336, 2.107, -0.692), (1.336, 2.036, -0.6054), (1.336, 0.9784, -0.6299), (1.336, 0.9073, -0.7165), (1.336, 1.085, -0.5343), (1.336, 0.9985, -0.6054), (1.336, 1.897, -0.4992), (1.336, 1.208, -0.4613), (1.336, 1.11, -0.5142), (1.336, 1.236, -0.4464), (1.336, 2.18, -0.8153), (1.336, 2.107, -0.692), (1.336, 1.925, -0.5142), (1.336, 1.897, -0.4992), (1.336, 1.208, -0.4613), (1.336, 0.8923, -0.7445), (1.336, 0.8923, -0.7445), (-0.193, -2.692, -0.9275), (-0.193, 2.399, -0.9275), (1.001, 2.399, -0.9275), (1.001, -2.692, -0.9275), (-0.193, 2.399, -0.9275), (-0.193, 2.399, -1.0), (1.001, 2.399, -1.0), (1.001, 2.399, -0.9275), (1.009, 2.143, -0.9616), (1.336, 2.227, -0.9505), (-0.193, 2.399, -0.9275), (-0.193, 2.399, -1.0), (1.001, 2.399, -1.0), (1.001, 2.399, -0.9275), (1.009, 2.143, -0.9616), (1.336, 2.227, -0.9505), (-0.193, 2.563, -0.9275), (-0.193, 2.563, -1.0), (1.001, 2.563, -1.0), (1.001, 2.563, -0.9275), (-0.193, 2.563, -0.9275), (-0.193, 2.563, -1.0), (1.001, 2.563, -1.0), (1.001, 2.563, -0.9275), (-0.193, 2.399, -0.8481), (1.001, 2.399, -0.8481), (-0.193, 2.563, -0.8481), (1.001, 2.563, -0.8481)], [(59, 58), (14, 58), (29, 58), (57, 60), (29, 61), (64, 66), (66, 67), (1, 70), (17, 71), (13, 73), (29, 76), (79, 66), (29, 14), (18, 82), (27, 83), (12, 47), (29, 86), (19, 87), (10, 88), (5, 89), (6, 21), (7, 56), (56, 98), (7, 99), (8, 54), (7, 22), (2, 17), (95, 146)], [(0, 1, 45, 69), (1, 2, 71, 45), (3, 4, 52, 87, 50), (5, 6, 53), (10, 11, 48, 49), (12, 13, 41, 72), (13, 14, 61, 41), (14, 40, 39, 38), (16, 17, 46, 100, 45), (17, 18, 50, 103, 46), (18, 19, 52, 104, 50), (19, 20, 53, 107, 52), (20, 21, 53), (21, 22, 56, 110, 55), (22, 23, 54, 99), (24, 25, 49, 106, 51), (107, 52, 184, 183), (26, 27, 47, 102, 48), (27, 28, 73, 72), (28, 29, 38, 114, 41), (29, 40, 39, 38), (686, 31, 33, 687), (687, 33, 37, 688), (688, 37, 35, 689), (689, 35, 31, 686), (32, 36, 39, 40, 111, 42, 44, 34, 30), (37, 33, 31, 35), (40, 29, 28, 27, 26, 25, 92, 23, 22, 21, 79, 80, 17, 67, 15, 42, 111), (42, 15, 44), (69, 70, 16, 45, 115, 43, 15), (40, 14, 76, 59, 60, 65, 96, 6, 79, 80, 2, 67, 0, 42, 57), (76, 14, 86, 78, 65, 60, 59), (86, 14, 13, 12, 11, 10, 92, 8, 7, 6, 96, 78), (10, 9, 8, 92), (78, 96, 65), (79, 6, 5, 4, 3, 2, 80), (67, 2, 1, 0), (42, 0, 44), (14, 38, 61), (15, 67, 17, 16), (80, 79, 21, 20, 19, 18, 17), (23, 92, 25, 24), (44, 15, 43, 112), (3, 50, 82), (99, 54, 113, 56, 22), (6, 55, 53), (72, 73, 28, 41, 101, 47, 27), (53, 21, 55, 108), (93, 51, 109, 54, 23), (118, 119, 126, 153, 127), (61, 38, 191, 190), (126, 127, 216, 210), (54, 93, 198, 186), (101, 41, 166, 171), (49, 25, 118, 127), (123, 148, 205, 206), (106, 51, 182, 181), (130, 142, 234, 220), (25, 26, 119, 118), (20, 89, 144, 117), (48, 83, 194, 174), (26, 48, 126, 119), (53, 89, 144, 131), (123, 162, 203, 206), (46, 100, 169, 176), (15, 68, 136, 116), (162, 122, 204, 203), (105, 49, 180, 179), (161, 120, 230, 201), (43, 15, 116, 122), (121, 161, 201, 202), (104, 50, 178, 177), (143, 129, 218, 235), (69, 15, 116, 137), (132, 160, 227, 224), (103, 46, 176, 175), (142, 128, 214, 234), (102, 48, 174, 173), (158, 134, 228, 225), (54, 99, 199, 186), (53, 108, 156, 131), (47, 101, 171, 172), (141, 125, 208, 233), (69, 45, 123, 137), (129, 157, 223, 218), (100, 45, 170, 169), (53, 55, 133, 131), (141, 126, 210, 233), (133, 156, 221, 226), (43, 115, 167, 168), (138, 123, 206, 232), (131, 155, 219, 222), (82, 50, 128, 140), (53, 107, 155, 131), (52, 89, 197, 184), (20, 53, 131, 117), (56, 99, 199, 189), (114, 41, 166, 165), (121, 139, 231, 202), (154, 127, 216, 217), (55, 56, 189, 163), (25, 88, 143, 118), (139, 125, 208, 231), (112, 43, 122, 159), (153, 126, 210, 215), (49, 88, 196, 180), (45, 71, 193, 170), (152, 130, 220, 213), (115, 45, 170, 167), (176, 169, 256, 263), (213, 220, 307, 300), (186, 199, 286, 273), (211, 214, 301, 298), (189, 199, 286, 276), (209, 208, 295, 296), (163, 189, 276, 250), (202, 207, 294, 289), (182, 198, 285, 269), (205, 212, 299, 292), (186, 198, 285, 273), (238, 224, 311, 325), (184, 197, 284, 271), (238, 228, 315, 325), (180, 196, 283, 267), (228, 226, 313, 315), (180, 174, 261, 267), (237, 218, 305, 324), (195, 184, 271, 282), (222, 226, 313, 309), (182, 196, 283, 269), (237, 224, 311, 324), (221, 200, 287, 308), (178, 195, 282, 265), (222, 236, 323, 309), (219, 183, 270, 306), (172, 194, 281, 259), (236, 220, 307, 323), (174, 194, 281, 261), (235, 216, 303, 322), (170, 193, 280, 257), (210, 216, 303, 297), (192, 166, 253, 279), (220, 234, 321, 307), (172, 192, 279, 259), (235, 218, 305, 322), (190, 191, 278, 277), (234, 214, 301, 321), (166, 190, 277, 253), (233, 208, 295, 320), (189, 188, 275, 276), (39, 38, 241, 242), (233, 210, 297, 320), (187, 163, 250, 274), (149, 125, 208, 207), (47, 102, 173, 172), (143, 127, 216, 235), (126, 150, 209, 210), (50, 103, 175, 178), (71, 138, 232, 193), (47, 83, 194, 172), (144, 130, 220, 236), (124, 151, 211, 212), (54, 109, 185, 186), (52, 104, 177, 184), (128, 152, 213, 214), (110, 55, 163, 187), (48, 105, 179, 174), (51, 93, 198, 182), (131, 144, 236, 222), (127, 153, 215, 216), (56, 113, 188, 189), (49, 106, 181, 180), (145, 132, 224, 237), (129, 154, 217, 218), (131, 133, 226, 222), (130, 155, 219, 220), (108, 55, 163, 200), (145, 129, 218, 237), (131, 156, 221, 222), (50, 87, 195, 178), (134, 133, 226, 228), (47, 72, 192, 172), (157, 132, 224, 223), (109, 51, 182, 185), (147, 134, 228, 238), (133, 158, 225, 226), (56, 110, 187, 189), (55, 21, 164, 163), (51, 88, 196, 182), (147, 132, 224, 238), (160, 134, 228, 227), (155, 107, 183, 219), (89, 144, 236, 197), (148, 124, 212, 205), (72, 41, 166, 192), (135, 121, 202, 229), (156, 108, 200, 221), (121, 149, 207, 202), (113, 54, 186, 188), (122, 43, 168, 204), (87, 52, 184, 195), (150, 125, 208, 209), (41, 61, 190, 166), (38, 114, 165, 191), (49, 48, 174, 180), (151, 128, 214, 211), (120, 135, 229, 230), (284, 323, 418, 379), (250, 251, 346, 345), (301, 300, 395, 396), (249, 248, 343, 344), (299, 298, 393, 394), (246, 247, 342, 341), (297, 296, 391, 392), (243, 245, 340, 338), (294, 295, 390, 389), (245, 240, 335, 340), (293, 292, 387, 388), (244, 243, 338, 339), (290, 291, 386, 385), (242, 241, 336, 337), (289, 288, 383, 384), (240, 239, 334, 335), (254, 257, 352, 349), (280, 319, 414, 375), (278, 252, 347, 373), (275, 273, 368, 370), (15, 42, 326, 328), (276, 274, 369, 371), (293, 290, 385, 388), (272, 269, 364, 367), (288, 317, 412, 383), (287, 250, 345, 382), (311, 314, 409, 406), (267, 268, 363, 362), (312, 315, 410, 407), (261, 266, 361, 356), (305, 310, 405, 400), (271, 264, 359, 366), (313, 308, 403, 408), (265, 262, 357, 360), (309, 306, 401, 404), (116, 136, 333, 332), (259, 260, 355, 354), (304, 303, 398, 399), (258, 253, 348, 353), (302, 297, 392, 397), (263, 256, 351, 358), (300, 307, 402, 395), (273, 286, 381, 368), (298, 301, 396, 393), (215, 210, 297, 302), (171, 166, 253, 258), (217, 216, 303, 304), (172, 173, 260, 259), (222, 219, 306, 309), (178, 175, 262, 265), (226, 221, 308, 313), (184, 177, 264, 271), (218, 223, 310, 305), (174, 179, 266, 261), (225, 228, 315, 312), (180, 181, 268, 267), (224, 227, 314, 311), (200, 163, 250, 287), (201, 230, 317, 288), (185, 182, 269, 272), (43, 112, 247, 246), (206, 203, 290, 293), (189, 187, 274, 276), (188, 186, 273, 275), (191, 165, 252, 278), (193, 232, 319, 280), (167, 170, 257, 254), (202, 201, 288, 289), (203, 204, 291, 290), (206, 205, 292, 293), (68, 15, 243, 244), (207, 208, 295, 294), (44, 0, 240, 245), (210, 209, 296, 297), (15, 44, 245, 243), (212, 211, 298, 299), (214, 213, 300, 301), (163, 164, 251, 250), (197, 236, 323, 284), (159, 122, 248, 249), (216, 215, 302, 303), (165, 166, 253, 252), (218, 217, 304, 305), (168, 167, 254, 255), (204, 168, 255, 291), (220, 219, 306, 307), (169, 170, 257, 256), (0, 42, 239, 240), (222, 221, 308, 309), (172, 171, 258, 259), (223, 224, 311, 310), (173, 174, 261, 260), (226, 225, 312, 313), (175, 176, 263, 262), (227, 228, 315, 314), (177, 178, 265, 264), (229, 202, 289, 316), (179, 180, 267, 266), (230, 229, 316, 317), (181, 182, 269, 268), (231, 208, 295, 318), (183, 184, 271, 270), (202, 231, 318, 289), (186, 185, 272, 273), (232, 206, 293, 319), (404, 403, 481, 482), (351, 352, 430, 429), (402, 401, 479, 480), (386, 350, 428, 464), (350, 349, 427, 428), (400, 399, 477, 478), (347, 348, 426, 425), (398, 397, 475, 476), (379, 418, 496, 457), (345, 346, 424, 423), (396, 395, 473, 474), (394, 393, 471, 472), (392, 391, 469, 470), (389, 390, 468, 467), (388, 387, 465, 466), (385, 386, 464, 463), (384, 383, 461, 462), (349, 352, 430, 427), (375, 414, 492, 453), (373, 347, 425, 451), (370, 368, 446, 448), (371, 369, 447, 449), (388, 385, 463, 466), (367, 364, 442, 445), (383, 412, 490, 461), (382, 345, 423, 460), (406, 409, 487, 484), (362, 363, 441, 440), (407, 410, 488, 485), (356, 361, 439, 434), (303, 302, 397, 398), (252, 253, 348, 347), (305, 304, 399, 400), (255, 254, 349, 350), (291, 255, 350, 386), (307, 306, 401, 402), (256, 257, 352, 351), (309, 308, 403, 404), (259, 258, 353, 354), (310, 311, 406, 405), (260, 261, 356, 355), (313, 312, 407, 408), (262, 263, 358, 357), (314, 315, 410, 409), (264, 265, 360, 359), (316, 289, 384, 411), (266, 267, 362, 361), (317, 316, 411, 412), (268, 269, 364, 363), (318, 295, 390, 413), (270, 271, 366, 365), (289, 318, 413, 384), (273, 272, 367, 368), (319, 293, 388, 414), (274, 250, 345, 369), (320, 297, 392, 415), (276, 275, 370, 371), (67, 0, 327, 329), (320, 295, 390, 415), (253, 277, 372, 348), (321, 301, 396, 416), (277, 278, 373, 372), (15, 68, 330, 328), (322, 305, 400, 417), (259, 279, 374, 354), (0, 44, 331, 327), (307, 321, 416, 402), (279, 253, 348, 374), (44, 15, 328, 331), (297, 303, 398, 392), (257, 280, 375, 352), (322, 303, 398, 417), (261, 281, 376, 356), (323, 307, 402, 418), (259, 281, 376, 354), (306, 270, 365, 401), (309, 323, 418, 404), (265, 282, 377, 360), (308, 287, 382, 403), (324, 311, 406, 419), (42, 0, 327, 326), (269, 283, 378, 364), (309, 313, 408, 404), (282, 271, 366, 377), (324, 305, 400, 419), (267, 261, 356, 362), (315, 313, 408, 410), (267, 283, 378, 362), (325, 315, 410, 420), (271, 284, 379, 366), (325, 311, 406, 420), (273, 285, 380, 368), (292, 299, 394, 387), (269, 285, 380, 364), (289, 294, 389, 384), (250, 276, 371, 345), (296, 295, 390, 391), (276, 286, 381, 371), (464, 428, 506, 542), (428, 427, 505, 506), (515, 522, 649, 650), (425, 426, 504, 503), (476, 475, 553, 554), (457, 496, 574, 535), (423, 424, 502, 501), (565, 487, 619, 641), (557, 560, 678, 676), (487, 488, 620, 619), (464, 542, 665, 598), (510, 511, 653, 659), (484, 562, 640, 616), (486, 485, 617, 618), (423, 501, 639, 584), (433, 434, 421, 499), (483, 484, 616, 615), (505, 427, 594, 663), (507, 514, 657, 658), (466, 463, 541, 544), (538, 460, 585, 638), (482, 481, 613, 614), (430, 508, 662, 593), (484, 487, 565, 562), (490, 568, 637, 625), (485, 488, 566, 563), (434, 439, 517, 512), (478, 483, 561, 556), (552, 549, 671, 674), (486, 481, 559, 564), (354, 353, 431, 432), (405, 406, 484, 483), (355, 356, 434, 433), (408, 407, 485, 486), (357, 358, 436, 435), (409, 410, 488, 487), (359, 360, 438, 437), (411, 384, 462, 489), (361, 362, 440, 439), (412, 411, 489, 490), (363, 364, 442, 441), (413, 390, 468, 491), (365, 366, 444, 443), (384, 413, 491, 462), (368, 367, 445, 446), (414, 388, 466, 492), (369, 345, 423, 447), (415, 392, 470, 493), (371, 370, 448, 449), (415, 390, 468, 493), (348, 372, 450, 426), (416, 396, 474, 494), (372, 373, 451, 450), (417, 400, 478, 495), (354, 374, 452, 432), (402, 416, 494, 480), (374, 348, 426, 452), (392, 398, 476, 470), (352, 375, 453, 430), (417, 398, 476, 495), (356, 376, 454, 434), (418, 402, 480, 496), (354, 376, 454, 432), (401, 365, 443, 479), (404, 418, 496, 482), (360, 377, 455, 438), (403, 382, 460, 481), (419, 406, 484, 497), (364, 378, 456, 442), (404, 408, 486, 482), (377, 366, 444, 455), (419, 400, 478, 497), (362, 356, 434, 440), (410, 408, 486, 488), (362, 378, 456, 440), (420, 410, 488, 498), (366, 379, 457, 444), (420, 406, 484, 498), (368, 380, 458, 446), (387, 394, 472, 465), (364, 380, 458, 442), (384, 389, 467, 462), (345, 371, 449, 423), (391, 390, 468, 469), (371, 381, 459, 449), (393, 396, 474, 471), (368, 381, 459, 446), (395, 402, 480, 473), (358, 351, 429, 436), (397, 392, 470, 475), (353, 348, 426, 431), (399, 398, 476, 477), (354, 355, 433, 432), (404, 401, 479, 482), (360, 357, 435, 438), (408, 403, 481, 486), (366, 359, 437, 444), (400, 405, 483, 478), (505, 508, 544, 541), (508, 531, 570, 544), (480, 479, 611, 612), (501, 527, 566, 564), (503, 504, 540, 539), (527, 537, 576, 566), (522, 535, 574, 558), (506, 505, 541, 542), (507, 508, 544, 543), (510, 509, 545, 546), (524, 537, 576, 562), (531, 453, 628, 684), (513, 514, 550, 549), (515, 516, 552, 551), (517, 518, 554, 553), (514, 507, 543, 550), (512, 532, 571, 548), (519, 520, 556, 555), (509, 504, 540, 545), (524, 536, 575, 562), (528, 529, 568, 567), (521, 522, 558, 557), (547, 546, 668, 669), (516, 513, 549, 552), (510, 532, 571, 546), (524, 523, 561, 562), (522, 515, 551, 558), (525, 501, 564, 563), (512, 517, 553, 548), (520, 536, 575, 556), (527, 526, 565, 566), (518, 519, 555, 554), (538, 501, 564, 559), (516, 533, 572, 552), (510, 530, 569, 546), (523, 520, 556, 561), (527, 525, 563, 566), (520, 534, 573, 556), (530, 504, 540, 569), (526, 524, 562, 565), (533, 522, 558, 572), (504, 528, 567, 540), (529, 503, 539, 568), (518, 512, 548, 554), (492, 570, 685, 629), (429, 430, 508, 507), (478, 477, 609, 610), (432, 431, 509, 510), (545, 540, 664, 667), (529, 451, 591, 660), (425, 503, 661, 592), (435, 436, 514, 513), (474, 473, 607, 608), (437, 438, 516, 515), (489, 462, 540, 567), (439, 440, 518, 517), (490, 489, 567, 568), (472, 471, 605, 606), (491, 468, 546, 569), (443, 444, 522, 521), (523, 445, 586, 634), (446, 445, 523, 524), (492, 466, 544, 570), (447, 423, 501, 525), (493, 470, 548, 571), (449, 448, 526, 527), (470, 469, 603, 604), (426, 450, 528, 504), (494, 474, 552, 572), (450, 451, 529, 528), (495, 478, 556, 573), (432, 452, 530, 510), (480, 494, 572, 558), (518, 534, 656, 642), (467, 468, 602, 601), (430, 453, 531, 508), (495, 476, 554, 573), (434, 454, 532, 512), (496, 480, 558, 574), (432, 454, 532, 510), (479, 443, 521, 557), (512, 518, 642, 646), (438, 455, 533, 516), (481, 460, 538, 559), (497, 484, 562, 575), (442, 456, 534, 520), (482, 486, 564, 560), (455, 444, 522, 533), (497, 478, 556, 575), (541, 463, 597, 633), (488, 486, 564, 566), (440, 456, 534, 518), (498, 488, 566, 576), (444, 457, 535, 522), (498, 484, 562, 576), (446, 458, 536, 524), (465, 472, 550, 543), (442, 458, 536, 520), (466, 465, 599, 600), (423, 449, 527, 501), (469, 468, 546, 547), (449, 459, 537, 527), (544, 466, 600, 632), (446, 459, 537, 524), (473, 480, 558, 551), (463, 464, 598, 597), (475, 470, 548, 553), (431, 426, 504, 509), (477, 476, 554, 555), (432, 433, 511, 510), (447, 525, 631, 588), (438, 435, 513, 516), (610, 609, 675, 647), (608, 607, 673, 674), (606, 605, 671, 672), (604, 603, 669, 670), (601, 602, 668, 667), (600, 599, 666, 632), (597, 598, 665, 633), (596, 595, 636, 664), (594, 593, 662, 663), (628, 629, 685, 684), (591, 592, 661, 660), (590, 589, 627, 626), (587, 588, 631, 630), (586, 422, 635, 634), (595, 625, 637, 636), (585, 584, 639, 638), (579, 500, 643, 642), (582, 583, 650, 649), (642, 656, 682, 681), (653, 646, 670, 669), (659, 653, 669, 668), (612, 611, 676, 677), (614, 613, 652, 678), (615, 616, 640, 648), (499, 421, 646, 653), (618, 617, 644, 651), (619, 620, 645, 641), (500, 422, 635, 643), (596, 621, 679, 664), (622, 602, 668, 680), (578, 577, 654, 655), (604, 623, 681, 670), (614, 624, 683, 678), (579, 421, 646, 642), (596, 601, 667, 664), (605, 608, 674, 671), (580, 581, 658, 657), (614, 611, 676, 678), (465, 543, 666, 599), (441, 442, 422, 500), (485, 563, 644, 617), (519, 518, 642, 643), (462, 491, 621, 596), (488, 566, 645, 620), (501, 538, 638, 639), (469, 547, 669, 603), (568, 539, 636, 637), (520, 523, 634, 635), (525, 527, 630, 631), (493, 468, 602, 622), (556, 478, 610, 647), (524, 526, 626, 627), (550, 472, 606, 672), (503, 529, 660, 661), (473, 551, 673, 607), (570, 531, 684, 685), (508, 505, 663, 662), (452, 426, 577, 578), (534, 573, 682, 656), (561, 483, 615, 648), (539, 540, 664, 636), (470, 476, 623, 604), (554, 518, 642, 681), (522, 444, 582, 649), (542, 541, 633, 665), (496, 574, 683, 624), (437, 515, 650, 583), (543, 544, 632, 666), (564, 486, 618, 651), (546, 545, 667, 668), (482, 496, 624, 614), (481, 559, 652, 613), (476, 554, 681, 623), (549, 550, 672, 671), (426, 504, 654, 577), (551, 552, 674, 673), (477, 555, 675, 609), (440, 434, 421, 579), (555, 556, 647, 675), (557, 558, 677, 676), (558, 480, 612, 677), (559, 560, 678, 652), (429, 507, 658, 581), (512, 548, 670, 646), (562, 561, 648, 640), (462, 467, 601, 596), (563, 564, 651, 644), (546, 510, 659, 668), (566, 565, 641, 645), (471, 474, 608, 605), (511, 433, 499, 653), (436, 429, 581, 580), (514, 436, 580, 657), (520, 519, 643, 635), (569, 540, 664, 679), (482, 479, 611, 614), (444, 437, 583, 582), (491, 569, 679, 621), (546, 571, 680, 668), (440, 441, 500, 579), (571, 493, 622, 680), (460, 423, 584, 585), (461, 490, 625, 595), (445, 442, 422, 586), (504, 530, 655, 654), (449, 447, 588, 587), (554, 548, 670, 681), (526, 448, 590, 626), (448, 446, 589, 590), (573, 554, 681, 682), (530, 452, 578, 655), (446, 524, 627, 589), (451, 425, 592, 591), (453, 492, 629, 628), (427, 430, 593, 594), (574, 560, 678, 683), (527, 449, 587, 630), (462, 461, 595, 596), (34, 689, 686, 30), (36, 688, 689, 34, 44, 112, 43, 115, 45, 100, 46, 103, 50, 104, 52, 107, 53, 108, 55, 110, 56, 113, 54, 109, 51, 106, 49, 105, 48, 102, 47, 101, 41, 114, 38, 39), (32, 687, 690, 691), (30, 686, 687, 32), (693, 692, 698, 699), (687, 688, 693, 690), (688, 36, 692, 693), (36, 32, 691, 692), (503, 661, 695, 694), (699, 698, 704, 705), (691, 690, 696, 697), (694, 695, 701, 700), (692, 691, 697, 698), (690, 693, 699, 696), (705, 704, 708, 709), (697, 696, 702, 703), (698, 697, 703, 704), (699, 705, 713, 711), (707, 706, 709, 708), (703, 702, 706, 707), (702, 705, 709, 706), (704, 703, 707, 708), (710, 711, 713, 712), (705, 702, 712, 713), (702, 696, 710, 712), (696, 699, 711, 710)])
me_cube.use_remesh_preserve_volume = False
me_cube.use_remesh_preserve_attributes = False
me_cube.use_mirror_vertex_groups = False
me_cube.update()
me_circle = bpy.data.meshes.new('Circle')
me_circle.from_pydata([(-1.156e-07, 44.85, 0.0), (-44.85, -1.975e-06, 0.0), (3.805e-06, -44.85, 0.0), (44.85, 5.204e-07, 0.0), (-1.156e-07, 44.85, 0.0), (-44.85, -1.975e-06, 0.0), (-1.156e-07, 44.85, -12.64), (44.85, 5.204e-07, 0.0), (-1.156e-07, 44.85, 0.0), (-44.85, -1.975e-06, 0.0), (-44.85, -1.975e-06, -12.64), (44.85, 5.204e-07, 0.0), (44.85, 5.204e-07, -12.64), (3.805e-06, -44.85, -12.64), (-1.156e-07, 44.85, -12.64), (-44.85, -1.975e-06, -12.64), (2.832e-07, 28.12, 0.0), (-28.12, -1.545e-06, 0.0), (2.742e-06, -28.12, 0.0), (28.12, 1.909e-08, 0.0), (-44.85, -1.975e-06, -12.64), (-1.156e-07, 44.85, -12.64), (3.805e-06, -44.85, -12.64), (44.85, 5.204e-07, -12.64), (-44.85, -1.975e-06, -12.64), (-1.156e-07, 44.85, -12.64), (44.85, 5.204e-07, -12.64), (-44.85, -1.975e-06, -12.64), (-1.156e-07, 44.85, -12.64), (44.85, 5.204e-07, -12.64), (-28.12, -1.545e-06, -12.64), (2.832e-07, 28.12, -12.64), (2.742e-06, -28.12, -12.64), (28.12, 1.909e-08, -12.64), (3.805e-06, -44.85, -12.64), (44.85, 5.204e-07, -12.64), (-44.85, -1.975e-06, -12.64), (-1.156e-07, 44.85, -12.64), (3.805e-06, -44.85, -12.64), (44.85, 5.204e-07, -12.64), (-28.12, -1.545e-06, -12.64), (2.832e-07, 28.12, -12.64), (2.742e-06, -28.12, -12.64), (28.12, 1.909e-08, -12.64), (-28.12, -1.545e-06, -12.64), (2.832e-07, 28.12, -12.64), (2.742e-06, -28.12, -12.64), (28.12, 1.909e-08, -12.64)], [], [(0, 1, 5, 4), (3, 0, 4, 7), (1, 2, 22, 20), (19, 18, 32, 33), (7, 4, 8, 11), (11, 8, 28, 29), (1, 0, 21, 20), (4, 5, 9, 8), (4, 7, 26, 25), (18, 17, 30, 32), (17, 16, 31, 30), (8, 9, 27, 28), (5, 4, 25, 24), (9, 5, 24, 27), (0, 3, 23, 21), (3, 7, 26, 23), (20, 22, 13, 15), (24, 20, 15, 10), (26, 29, 39, 35), (20, 21, 14, 15), (25, 26, 35, 6), (31, 33, 47, 45), (29, 28, 37, 39), (33, 32, 46, 47), (32, 30, 44, 46), (24, 25, 6, 10), (30, 31, 45, 44), (28, 27, 36, 37), (7, 11, 29, 26), (16, 19, 33, 31), (5, 1, 20, 24), (2, 3, 23, 22), (15, 13, 34, 10), (13, 12, 35, 34), (10, 34, 38, 36), (34, 35, 39, 38), (38, 39, 43, 42), (37, 36, 40, 41), (39, 37, 41, 43), (36, 38, 42, 40), (42, 43, 47, 46), (41, 40, 44, 45), (43, 41, 45, 47), (40, 42, 46, 44), (27, 24, 10, 36), (23, 26, 35, 12), (22, 23, 12, 13), (21, 23, 12, 14)])
me_circle.use_remesh_preserve_volume = False
me_circle.use_remesh_preserve_attributes = False
me_circle.use_mirror_vertex_groups = False
me_circle.update()
me_cube_003 = bpy.data.meshes.new('Cube.003')
me_cube_003.from_pydata([(2.709, 1.881, 2.901), (2.709, 1.886, 1.556), (1.905, -2.451, 1.634), (1.908, -2.451, 1.639), (-2.709, 1.881, 2.901), (-2.709, 1.886, 1.556), (-1.904, -2.451, 1.634), (-1.901, -2.451, 1.639)], [], [(0, 4, 6, 2), (5, 1, 3, 7), (3, 2, 6, 7), (1, 0, 2, 3), (5, 4, 0, 1), (7, 6, 4, 5)])
me_cube_003.use_remesh_preserve_volume = False
me_cube_003.use_remesh_preserve_attributes = False
me_cube_003.use_mirror_vertex_groups = False
me_cube_003.update()
me_cube_007 = bpy.data.meshes.new('Cube.007')
me_cube_007.from_pydata([(0.2735, 6.035, 2.745), (0.2735, 6.035, 2.951), (0.2735, 5.296, 2.745), (0.2735, 5.296, 2.951), (0.4996, 6.035, 2.745), (0.4996, 6.035, 2.951), (0.4996, 5.296, 2.745), (0.4996, 5.296, 2.951), (0.2735, 5.527, 2.745), (0.2735, 5.527, 2.951), (0.4996, 5.527, 2.745), (0.4996, 5.527, 2.951), (0.6966, 5.296, 2.951), (0.6966, 5.296, 2.745), (0.6966, 5.527, 2.745), (0.6966, 5.527, 2.951)], [], [(8, 9, 3, 2), (2, 3, 7, 6), (10, 11, 5, 4), (4, 5, 1, 0), (8, 10, 4, 0), (11, 9, 1, 5), (7, 3, 9, 11), (2, 6, 10, 8), (7, 11, 15, 12), (0, 1, 9, 8), (13, 12, 15, 14), (10, 6, 13, 14), (11, 10, 14, 15), (6, 7, 12, 13)])
me_cube_007.use_remesh_preserve_volume = False
me_cube_007.use_remesh_preserve_attributes = False
me_cube_007.use_mirror_vertex_groups = False
me_cube_007.update()
me_cube_006 = bpy.data.meshes.new('Cube.006')
me_cube_006.from_pydata([(-4.306, -4.253, 4.817), (-4.306, -4.253, 6.363), (-4.306, -4.016, 4.817), (-4.306, -4.016, 6.363), (-3.588, -4.196, 4.817), (-3.588, -4.196, 6.363), (-3.588, -3.959, 4.817), (-3.588, -3.959, 6.363), (-4.306, -4.253, 5.106), (-4.306, -4.253, 6.168), (-4.306, -4.016, 6.168), (-4.306, -4.016, 5.106), (-3.588, -3.959, 6.168), (-3.588, -3.959, 5.106), (-3.588, -4.196, 6.168), (-3.588, -4.196, 5.106), (-4.306, -4.253, 6.06), (-4.306, -4.016, 6.06), (-3.588, -3.959, 6.06), (-3.588, -4.196, 6.06), (-4.306, -4.016, 5.194), (-3.588, -3.959, 5.194), (-3.588, -4.196, 5.194), (-4.306, -4.253, 5.194), (-4.586, -3.808, 5.978), (-4.586, -3.808, 6.086), (-4.586, -3.571, 5.111), (-4.586, -3.571, 5.023), (-4.586, -3.808, 5.023), (-4.586, -3.571, 6.086), (-4.586, -3.571, 5.978), (-4.586, -3.808, 5.111)], [], [(9, 1, 3, 10), (10, 3, 7, 12), (12, 7, 5, 14), (14, 5, 1, 9), (2, 6, 4, 0), (7, 3, 1, 5), (4, 15, 8, 0), (19, 14, 9, 16), (6, 13, 15, 4), (18, 12, 14, 19), (2, 11, 13, 6), (17, 10, 12, 18), (0, 8, 11, 2), (11, 8, 28, 27), (23, 16, 17, 20), (20, 17, 18, 21), (21, 18, 19, 22), (22, 19, 16, 23), (15, 22, 23, 8), (13, 21, 22, 15), (11, 20, 21, 13), (20, 11, 27, 26), (24, 25, 29, 30), (28, 31, 26, 27), (16, 9, 25, 24), (10, 17, 30, 29), (9, 10, 29, 25), (23, 20, 26, 31), (17, 16, 24, 30), (8, 23, 31, 28)])
me_cube_006.use_remesh_preserve_volume = False
me_cube_006.use_remesh_preserve_attributes = False
me_cube_006.use_mirror_vertex_groups = False
me_cube_006.update()
me_cylinder_004 = bpy.data.meshes.new('Cylinder.004')
me_cylinder_004.from_pydata([(0.0, 1.0, -1.0), (3.542e-08, 1.0, 0.1897), (0.1951, 0.9808, -1.0), (0.1951, 0.9808, 0.1897), (0.3827, 0.9239, -1.0), (0.3827, 0.9239, 0.1897), (0.5556, 0.8315, -1.0), (0.5556, 0.8315, 0.1897), (0.7071, 0.7071, -1.0), (0.7071, 0.7071, 0.1897), (0.8315, 0.5556, -1.0), (0.8315, 0.5556, 0.1897), (0.9239, 0.3827, -1.0), (0.9239, 0.3827, 0.1897), (0.9808, 0.1951, -1.0), (0.9808, 0.1951, 0.1897), (1.0, 7.55e-08, -1.0), (1.0, 7.55e-08, 0.1897), (0.9808, -0.1951, -1.0), (0.9808, -0.1951, 0.1897), (0.9239, -0.3827, -1.0), (0.9239, -0.3827, 0.1897), (0.8315, -0.5556, -1.0), (0.8315, -0.5556, 0.1897), (0.7071, -0.7071, -1.0), (0.7071, -0.7071, 0.1897), (0.5556, -0.8315, -1.0), (0.5556, -0.8315, 0.1897), (0.3827, -0.9239, -1.0), (0.3827, -0.9239, 0.1897), (0.1951, -0.9808, -1.0), (0.1951, -0.9808, 0.1897), (-3.258e-07, -1.0, -1.0), (-2.904e-07, -1.0, 0.1897), (-0.1951, -0.9808, -1.0), (-0.1951, -0.9808, 0.1897), (-0.3827, -0.9239, -1.0), (-0.3827, -0.9239, 0.1897), (-0.5556, -0.8315, -1.0), (-0.5556, -0.8315, 0.1897), (-0.7071, -0.7071, -1.0), (-0.7071, -0.7071, 0.1897), (-0.8315, -0.5556, -1.0), (-0.8315, -0.5556, 0.1897), (-0.9239, -0.3827, -1.0), (-0.9239, -0.3827, 0.1897), (-0.9808, -0.1951, -1.0), (-0.9808, -0.1951, 0.1897), (-1.0, 9.656e-07, -1.0), (-1.0, 9.656e-07, 0.1897), (-0.9808, 0.1951, -1.0), (-0.9808, 0.1951, 0.1897), (-0.9239, 0.3827, -1.0), (-0.9239, 0.3827, 0.1897), (-0.8315, 0.5556, -1.0), (-0.8315, 0.5556, 0.1897), (-0.7071, 0.7071, -1.0), (-0.7071, 0.7071, 0.1897), (-0.5556, 0.8315, -1.0), (-0.5556, 0.8315, 0.1897), (-0.3827, 0.9239, -1.0), (-0.3827, 0.9239, 0.1897), (-0.1951, 0.9808, -1.0), (-0.1951, 0.9808, 0.1897), (0.1321, 0.6642, 0.1897), (8e-08, 0.6772, 0.1897), (0.2592, 0.6257, 0.1897), (0.3762, 0.5631, 0.1897), (0.4789, 0.4789, 0.1897), (0.5631, 0.3762, 0.1897), (0.6257, 0.2592, 0.1897), (0.6642, 0.1321, 0.1897), (0.6772, 1.398e-07, 0.1897), (0.6642, -0.1321, 0.1897), (0.6257, -0.2592, 0.1897), (0.5631, -0.3762, 0.1897), (0.4789, -0.4789, 0.1897), (0.3762, -0.5631, 0.1897), (0.2592, -0.6257, 0.1897), (0.1321, -0.6642, 0.1897), (-1.407e-07, -0.6772, 0.1897), (-0.1321, -0.6642, 0.1897), (-0.2592, -0.6257, 0.1897), (-0.3762, -0.5631, 0.1897), (-0.4789, -0.4789, 0.1897), (-0.5631, -0.3762, 0.1897), (-0.6257, -0.2592, 0.1897), (-0.6642, -0.1321, 0.1897), (-0.6772, 7.426e-07, 0.1897), (-0.6642, 0.1321, 0.1897), (-0.6257, 0.2592, 0.1897), (-0.5631, 0.3762, 0.1897), (-0.4789, 0.4789, 0.1897), (-0.3762, 0.5631, 0.1897), (-0.2592, 0.6257, 0.1897), (-0.1321, 0.6642, 0.1897), (0.1052, 0.5291, 0.1897), (9.831e-08, 0.5394, 0.1897), (0.2064, 0.4984, 0.1897), (0.2997, 0.4485, 0.1897), (0.3814, 0.3814, 0.1897), (0.4485, 0.2997, 0.1897), (0.4984, 0.2064, 0.1897), (0.5291, 0.1052, 0.1897), (0.5394, 1.716e-07, 0.1897), (0.5291, -0.1052, 0.1897), (0.4984, -0.2064, 0.1897), (0.4485, -0.2997, 0.1897), (0.3814, -0.3814, 0.1897), (0.2997, -0.4485, 0.1897), (0.2064, -0.4984, 0.1897), (0.1052, -0.5291, 0.1897), (-7.747e-08, -0.5394, 0.1897), (-0.1052, -0.5291, 0.1897), (-0.2064, -0.4984, 0.1897), (-0.2997, -0.4485, 0.1897), (-0.3814, -0.3814, 0.1897), (-0.4485, -0.2997, 0.1897), (-0.4984, -0.2064, 0.1897), (-0.5291, -0.1052, 0.1897), (-0.5394, 6.518e-07, 0.1897), (-0.5291, 0.1052, 0.1897), (-0.4984, 0.2064, 0.1897), (-0.4485, 0.2997, 0.1897), (-0.3814, 0.3814, 0.1897), (-0.2997, 0.4485, 0.1897), (-0.2064, 0.4984, 0.1897), (-0.1052, 0.5291, 0.1897), (0.1052, 0.5291, -0.1628), (1.137e-07, 0.5394, -0.1628), (0.2064, 0.4984, -0.1628), (0.2997, 0.4485, -0.1628), (0.3814, 0.3814, -0.1628), (0.4485, 0.2997, -0.1628), (0.4984, 0.2064, -0.1628), (0.5291, 0.1052, -0.1628), (0.5394, 1.716e-07, -0.1628), (0.5291, -0.1052, -0.1628), (0.4984, -0.2064, -0.1628), (0.4485, -0.2997, -0.1628), (0.3814, -0.3814, -0.1628), (0.2997, -0.4485, -0.1628), (0.2064, -0.4984, -0.1628), (0.1052, -0.5291, -0.1628), (-6.206e-08, -0.5394, -0.1628), (-0.1052, -0.5291, -0.1628), (-0.2064, -0.4984, -0.1628), (-0.2997, -0.4485, -0.1628), (-0.3814, -0.3814, -0.1628), (-0.4485, -0.2997, -0.1628), (-0.4984, -0.2064, -0.1628), (-0.5291, -0.1052, -0.1628), (-0.5394, 6.518e-07, -0.1628), (-0.5291, 0.1052, -0.1628), (-0.4984, 0.2064, -0.1628), (-0.4485, 0.2997, -0.1628), (-0.3814, 0.3814, -0.1628), (-0.2997, 0.4485, -0.1628), (-0.2064, 0.4984, -0.1628), (-0.1052, 0.5291, -0.1628), (0.007294, 0.03667, -0.1628), (1.81e-07, 0.03739, -0.1628), (0.01431, 0.03454, -0.1628), (0.02077, 0.03108, -0.1628), (0.02644, 0.02644, -0.1628), (0.03108, 0.02077, -0.1628), (0.03454, 0.01431, -0.1628), (0.03667, 0.007294, -0.1628), (0.03739, 2.979e-07, -0.1628), (0.03667, -0.007293, -0.1628), (0.03454, -0.01431, -0.1628), (0.03108, -0.02077, -0.1628), (0.02644, -0.02644, -0.1628), (0.02077, -0.03108, -0.1628), (0.01431, -0.03454, -0.1628), (0.007294, -0.03667, -0.1628), (1.688e-07, -0.03738, -0.1628), (-0.007293, -0.03667, -0.1628), (-0.01431, -0.03454, -0.1628), (-0.02077, -0.03108, -0.1628), (-0.02644, -0.02644, -0.1628), (-0.03108, -0.02077, -0.1628), (-0.03454, -0.01431, -0.1628), (-0.03667, -0.007293, -0.1628), (-0.03739, 3.312e-07, -0.1628), (-0.03667, 0.007294, -0.1628), (-0.03454, 0.01431, -0.1628), (-0.03108, 0.02077, -0.1628), (-0.02644, 0.02644, -0.1628), (-0.02077, 0.03109, -0.1628), (-0.01431, 0.03454, -0.1628), (-0.007293, 0.03667, -0.1628)], [], [(0, 1, 3, 2), (2, 3, 5, 4), (4, 5, 7, 6), (6, 7, 9, 8), (8, 9, 11, 10), (10, 11, 13, 12), (12, 13, 15, 14), (14, 15, 17, 16), (16, 17, 19, 18), (18, 19, 21, 20), (20, 21, 23, 22), (22, 23, 25, 24), (24, 25, 27, 26), (26, 27, 29, 28), (28, 29, 31, 30), (30, 31, 33, 32), (32, 33, 35, 34), (34, 35, 37, 36), (36, 37, 39, 38), (38, 39, 41, 40), (40, 41, 43, 42), (42, 43, 45, 44), (44, 45, 47, 46), (46, 47, 49, 48), (48, 49, 51, 50), (50, 51, 53, 52), (52, 53, 55, 54), (54, 55, 57, 56), (56, 57, 59, 58), (58, 59, 61, 60), (19, 17, 72, 73), (60, 61, 63, 62), (62, 63, 1, 0), (0, 2, 4, 6, 8, 10, 12, 14, 16, 18, 20, 22, 24, 26, 28, 30, 32, 34, 36, 38, 40, 42, 44, 46, 48, 50, 52, 54, 56, 58, 60, 62), (75, 74, 106, 107), (37, 35, 81, 82), (55, 53, 90, 91), (11, 9, 68, 69), (29, 27, 77, 78), (47, 45, 86, 87), (3, 1, 65, 64), (1, 63, 95, 65), (21, 19, 73, 74), (39, 37, 82, 83), (57, 55, 91, 92), (13, 11, 69, 70), (31, 29, 78, 79), (49, 47, 87, 88), (5, 3, 64, 66), (23, 21, 74, 75), (41, 39, 83, 84), (59, 57, 92, 93), (15, 13, 70, 71), (33, 31, 79, 80), (51, 49, 88, 89), (7, 5, 66, 67), (25, 23, 75, 76), (43, 41, 84, 85), (61, 59, 93, 94), (17, 15, 71, 72), (35, 33, 80, 81), (53, 51, 89, 90), (9, 7, 67, 68), (27, 25, 76, 77), (45, 43, 85, 86), (63, 61, 94, 95), (110, 109, 141, 142), (89, 88, 120, 121), (76, 75, 107, 108), (90, 89, 121, 122), (77, 76, 108, 109), (91, 90, 122, 123), (78, 77, 109, 110), (64, 65, 97, 96), (92, 91, 123, 124), (79, 78, 110, 111), (66, 64, 96, 98), (93, 92, 124, 125), (80, 79, 111, 112), (67, 66, 98, 99), (94, 93, 125, 126), (81, 80, 112, 113), (68, 67, 99, 100), (95, 94, 126, 127), (82, 81, 113, 114), (69, 68, 100, 101), (65, 95, 127, 97), (83, 82, 114, 115), (70, 69, 101, 102), (84, 83, 115, 116), (71, 70, 102, 103), (85, 84, 116, 117), (72, 71, 103, 104), (86, 85, 117, 118), (73, 72, 104, 105), (87, 86, 118, 119), (74, 73, 105, 106), (88, 87, 119, 120), (145, 144, 176, 177), (96, 97, 129, 128), (124, 123, 155, 156), (111, 110, 142, 143), (98, 96, 128, 130), (125, 124, 156, 157), (112, 111, 143, 144), (99, 98, 130, 131), (126, 125, 157, 158), (113, 112, 144, 145), (100, 99, 131, 132), (127, 126, 158, 159), (114, 113, 145, 146), (101, 100, 132, 133), (97, 127, 159, 129), (115, 114, 146, 147), (102, 101, 133, 134), (116, 115, 147, 148), (103, 102, 134, 135), (117, 116, 148, 149), (104, 103, 135, 136), (118, 117, 149, 150), (105, 104, 136, 137), (119, 118, 150, 151), (106, 105, 137, 138), (120, 119, 151, 152), (107, 106, 138, 139), (121, 120, 152, 153), (108, 107, 139, 140), (122, 121, 153, 154), (109, 108, 140, 141), (123, 122, 154, 155), (160, 161, 191, 190, 189, 188, 187, 186, 185, 184, 183, 182, 181, 180, 179, 178, 177, 176, 175, 174, 173, 172, 171, 170, 169, 168, 167, 166, 165, 164, 163, 162), (132, 131, 163, 164), (159, 158, 190, 191), (146, 145, 177, 178), (133, 132, 164, 165), (129, 159, 191, 161), (147, 146, 178, 179), (134, 133, 165, 166), (148, 147, 179, 180), (135, 134, 166, 167), (149, 148, 180, 181), (136, 135, 167, 168), (150, 149, 181, 182), (137, 136, 168, 169), (151, 150, 182, 183), (138, 137, 169, 170), (152, 151, 183, 184), (139, 138, 170, 171), (153, 152, 184, 185), (140, 139, 171, 172), (154, 153, 185, 186), (141, 140, 172, 173), (155, 154, 186, 187), (142, 141, 173, 174), (128, 129, 161, 160), (156, 155, 187, 188), (143, 142, 174, 175), (130, 128, 160, 162), (157, 156, 188, 189), (144, 143, 175, 176), (131, 130, 162, 163), (158, 157, 189, 190)])
me_cylinder_004.polygons.foreach_set('material_index', [0, 0, 0, 0, 0, 0, 0, 0, 0, 0, 0, 0, 0, 0, 0, 0, 0, 0, 0, 0, 0, 0, 0, 0, 0, 0, 0, 0, 0, 0, 0, 0, 0, 0, 1, 0, 0, 0, 0, 0, 0, 0, 0, 0, 0, 0, 0, 0, 0, 0, 0, 0, 0, 0, 0, 0, 0, 0, 0, 0, 0, 0, 0, 0, 0, 0, 1, 1, 1, 1, 1, 1, 1, 1, 1, 1, 1, 1, 1, 1, 1, 1, 1, 1, 1, 1, 1, 1, 1, 1, 1, 1, 1, 1, 1, 1, 1, 1, 1, 1, 1, 1, 1, 1, 1, 1, 1, 1, 1, 1, 1, 1, 1, 1, 1, 1, 1, 1, 1, 1, 1, 1, 1, 1, 1, 1, 1, 1, 1, 1, 0, 1, 1, 1, 1, 1, 1, 1, 1, 1, 1, 1, 1, 1, 1, 1, 1, 1, 1, 1, 1, 1, 1, 1, 1, 1, 1, 1, 1, 1, 1, 1])
me_cylinder_004.materials.append(mat_material)
me_cylinder_004.materials.append(mat_light_grey)
me_cylinder_004.use_remesh_preserve_volume = False
me_cylinder_004.use_remesh_preserve_attributes = False
me_cylinder_004.use_mirror_vertex_groups = False
me_cylinder_004.update()

# ---- objects
ob_fahrerraum_2 = bpy.data.objects.new('Fahrerraum-2', me_cube_009)
ob_wheel_front_001 = bpy.data.objects.new('wheel-front.001', me_cylinder_001)
ob_cube_001 = bpy.data.objects.new('Cube.001', me_cube_001)
ob_unterbau = bpy.data.objects.new('unterbau', me_cube)
ob_circle = bpy.data.objects.new('Circle', me_circle)
ob_dach = bpy.data.objects.new('Dach', me_cube_003)
ob_griff = bpy.data.objects.new('griff', me_cube_007)
ob_spiegel = bpy.data.objects.new('spiegel', me_cube_006)
ob_wheel_front = bpy.data.objects.new('wheel-front', me_cylinder_004)

# ---- transforms, parenting, visibility, modifiers, constraints
ob_fahrerraum_2.location = (0.0, -0.9916, 5.426)
ob_fahrerraum_2.scale = (3.762, 3.135, -3.569)
ob_fahrerraum_2.lineart.crease_threshold = 0.0
ob_wheel_front_001.location = (3.473, 7.662, 1.071)
ob_wheel_front_001.rotation_euler = (0.0, 1.571, 0.0)
ob_wheel_front_001.scale = (1.196, 1.196, 1.196)
ob_wheel_front_001.lineart.crease_threshold = 0.0
_m = ob_wheel_front_001.modifiers.new('Mirror', 'MIRROR')
_m.mirror_object = ob_fahrerraum_2
ob_cube_001.location = (0.02293, 2.143, 3.374)
ob_cube_001.lineart.crease_threshold = 0.0
ob_unterbau.location = (-0.02498, 3.709, 3.64)
ob_unterbau.scale = (2.64, 2.64, 2.64)
ob_unterbau.lineart.crease_threshold = 0.0
_m = ob_unterbau.modifiers.new('Mirror', 'MIRROR')
ob_circle.location = (-0.01949, 7.808, 2.539)
ob_circle.scale = (-0.03691, -0.03691, -0.03691)
ob_circle.lineart.crease_threshold = 0.0
ob_dach.location = (0.0, -0.5083, 5.881)
ob_dach.scale = (1.289, 1.289, 1.571)
ob_dach.lineart.crease_threshold = 0.0
ob_griff.location = (3.433, -7.209, 2.377)
ob_griff.lineart.crease_threshold = 0.0
_m = ob_griff.modifiers.new('Mirror', 'MIRROR')
_m.mirror_object = ob_fahrerraum_2
ob_spiegel.location = (8.302, -0.2041, 0.7392)
ob_spiegel.lineart.crease_threshold = 0.0
_m = ob_spiegel.modifiers.new('Mirror', 'MIRROR')
_m.mirror_object = ob_fahrerraum_2
ob_wheel_front.location = (3.278, -0.8877, 1.071)
ob_wheel_front.rotation_euler = (0.0, 1.571, 0.0)
ob_wheel_front.scale = (1.32, 1.32, 1.32)
ob_wheel_front.lineart.crease_threshold = 0.0
_m = ob_wheel_front.modifiers.new('Mirror', 'MIRROR')
_m.mirror_object = ob_fahrerraum_2

# ---- collection membership
col_collection_1.objects.link(ob_fahrerraum_2)
col_collection_1.objects.link(ob_wheel_front_001)
col_collection_1.objects.link(ob_cube_001)
col_collection_1.objects.link(ob_unterbau)
col_collection_1.objects.link(ob_circle)
col_collection_1.objects.link(ob_dach)
col_collection_1.objects.link(ob_griff)
col_collection_1.objects.link(ob_spiegel)
col_collection_1.objects.link(ob_wheel_front)

# ---- scene / render settings (as saved in the file)
scene.frame_start = 1; scene.frame_end = 250; scene.frame_set(0)
scene.render.engine = 'BLENDER_EEVEE_NEXT'
scene.render.resolution_percentage = 50
scene.render.dither_intensity = 0.0
scene.cycles.use_denoising = False
scene.cycles.samples = 128
scene.cycles.sampling_pattern = 'TABULATED_SOBOL'
scene.cycles.use_adaptive_sampling = False
scene.cycles.use_light_tree = False
scene.cycles.blur_glossy = 0.0
scene.cycles.sample_clamp_indirect = 0.0
scene.view_settings.view_transform = 'Standard'
bpy.context.view_layer.update()

# ---- added for rendering (the .blend has no active camera and no usable light): camera, sun
cam_auto = bpy.data.cameras.new('AutoCamera')
cam_auto.lens = 50.0
cam_auto.sensor_width = 36.0
cam_auto.clip_end = 1000.0
ob_auto_camera = bpy.data.objects.new('AutoCamera', cam_auto)
scene.collection.objects.link(ob_auto_camera)
ob_auto_camera.location = (19.1452, -20.0021, 20.4103)
ob_auto_camera.rotation_euler = (1.09748, -7.21219e-08, 0.694738)
scene.camera = ob_auto_camera
light_auto_sun = bpy.data.lights.new('AutoSun', 'SUN')
light_auto_sun.energy = 3.0
light_auto_sun.angle = 0.0523599
ob_auto_sun = bpy.data.objects.new('AutoSun', light_auto_sun)
scene.collection.objects.link(ob_auto_sun)
ob_auto_sun.rotation_euler = (0.872665, 0.174533, 0.523599)
bpy.context.view_layer.update()

